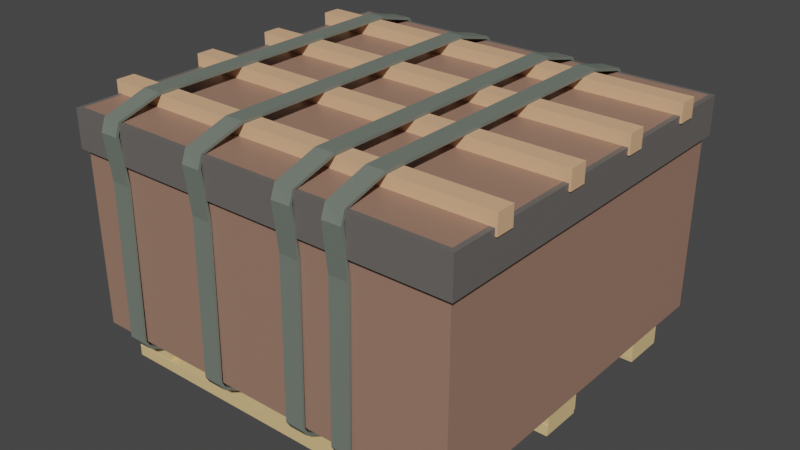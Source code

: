 # Source: box.blend  (saved by Blender 3.4.6; exported with 4.5.12 LTS)
import bpy
from mathutils import Matrix  # noqa: F401  (used for matrix-valued properties, if any)

bpy.ops.wm.read_factory_settings(use_empty=True)
scene = bpy.context.scene
scene.name = 'Scene'

# ---- collections
col_collection = bpy.data.collections.new('Collection'); scene.collection.children.link(col_collection)

# ---- materials (node trees are filled in below, after node groups)
mat_material = bpy.data.materials.new('Material')
mat_material.alpha_threshold = 0.0
mat_material.use_transparent_shadow = False
mat_material.roughness = 0.5
mat_material.line_color = (0.0, 0.0, 0.0, 1.0)
mat_material_002 = bpy.data.materials.new('Material.002')
mat_material_002.use_transparent_shadow = False
mat_material_003 = bpy.data.materials.new('Material.003')
mat_material_003.use_transparent_shadow = False
mat_material_006 = bpy.data.materials.new('Material.006')
mat_material_006.use_transparent_shadow = False
mat_material_005 = bpy.data.materials.new('Material.005')
mat_material_005.use_transparent_shadow = False

# ---- material node trees
mat_material.use_nodes = True; mat_material.node_tree.nodes.clear()
_N = mat_material.node_tree.nodes; _L = mat_material.node_tree.links
n0 = _N.new('ShaderNodeOutputMaterial'); n0.name = 'Material Output'; n0.location = (300, 300)
n1 = _N.new('ShaderNodeBsdfPrincipled'); n1.name = 'Principled BSDF'; n1.location = (10, 300)
n1.distribution = 'GGX'
n1.subsurface_method = 'RANDOM_WALK_SKIN'
n1.inputs[0].default_value = (0.3394, 0.1942, 0.139, 1.0)
n1.inputs[3].default_value = 1.45
n1.inputs[27].default_value = (0.0, 0.0, 0.0, 1.0)
n1.inputs[28].default_value = 1.0
_L.new(n1.outputs[0], n0.inputs[0])
n0.is_active_output = True
mat_material_002.use_nodes = True; mat_material_002.node_tree.nodes.clear()
_N = mat_material_002.node_tree.nodes; _L = mat_material_002.node_tree.links
n0 = _N.new('ShaderNodeBsdfPrincipled'); n0.name = 'Principled BSDF'; n0.location = (10, 300)
n0.distribution = 'GGX'
n0.subsurface_method = 'RANDOM_WALK_SKIN'
n0.inputs[0].default_value = (0.1401, 0.1297, 0.1208, 1.0)
n0.inputs[3].default_value = 1.45
n0.inputs[27].default_value = (0.0, 0.0, 0.0, 1.0)
n0.inputs[28].default_value = 1.0
n1 = _N.new('ShaderNodeOutputMaterial'); n1.name = 'Material Output'; n1.location = (300, 300)
_L.new(n0.outputs[0], n1.inputs[0])
n1.is_active_output = True
mat_material_003.use_nodes = True; mat_material_003.node_tree.nodes.clear()
_N = mat_material_003.node_tree.nodes; _L = mat_material_003.node_tree.links
n0 = _N.new('ShaderNodeBsdfPrincipled'); n0.name = 'Principled BSDF'; n0.location = (10, 300)
n0.distribution = 'GGX'
n0.subsurface_method = 'RANDOM_WALK_SKIN'
n0.inputs[0].default_value = (0.1707, 0.1994, 0.1682, 1.0)
n0.inputs[3].default_value = 1.45
n0.inputs[27].default_value = (0.0, 0.0, 0.0, 1.0)
n0.inputs[28].default_value = 1.0
n1 = _N.new('ShaderNodeOutputMaterial'); n1.name = 'Material Output'; n1.location = (300, 300)
_L.new(n0.outputs[0], n1.inputs[0])
n1.is_active_output = True
mat_material_006.use_nodes = True; mat_material_006.node_tree.nodes.clear()
_N = mat_material_006.node_tree.nodes; _L = mat_material_006.node_tree.links
n0 = _N.new('ShaderNodeBsdfPrincipled'); n0.name = 'Principled BSDF'; n0.location = (10, 300)
n0.distribution = 'GGX'
n0.subsurface_method = 'RANDOM_WALK_SKIN'
n0.inputs[0].default_value = (0.8, 0.5785, 0.2696, 1.0)
n0.inputs[3].default_value = 1.45
n0.inputs[27].default_value = (0.0, 0.0, 0.0, 1.0)
n0.inputs[28].default_value = 1.0
n1 = _N.new('ShaderNodeOutputMaterial'); n1.name = 'Material Output'; n1.location = (300, 300)
_L.new(n0.outputs[0], n1.inputs[0])
n1.is_active_output = True
mat_material_005.use_nodes = True; mat_material_005.node_tree.nodes.clear()
_N = mat_material_005.node_tree.nodes; _L = mat_material_005.node_tree.links
n0 = _N.new('ShaderNodeBsdfPrincipled'); n0.name = 'Principled BSDF'; n0.location = (10, 300)
n0.distribution = 'GGX'
n0.subsurface_method = 'RANDOM_WALK_SKIN'
n0.inputs[0].default_value = (0.7991, 0.4678, 0.2664, 1.0)
n0.inputs[3].default_value = 1.45
n0.inputs[27].default_value = (0.0, 0.0, 0.0, 1.0)
n0.inputs[28].default_value = 1.0
n1 = _N.new('ShaderNodeOutputMaterial'); n1.name = 'Material Output'; n1.location = (300, 300)
_L.new(n0.outputs[0], n1.inputs[0])
n1.is_active_output = True

# ---- world
world_world = bpy.data.worlds.new('World'); scene.world = world_world
world_world.use_nodes = True; world_world.node_tree.nodes.clear()
_N = world_world.node_tree.nodes; _L = world_world.node_tree.links
n0 = _N.new('ShaderNodeOutputWorld'); n0.name = 'World Output'; n0.location = (300, 300)
n1 = _N.new('ShaderNodeBackground'); n1.name = 'Background'; n1.location = (10, 300)
n1.inputs[0].default_value = (0.05088, 0.05088, 0.05088, 1.0)
_L.new(n1.outputs[0], n0.inputs[0])
n0.is_active_output = True
world_world.color = (0.05088, 0.05088, 0.05088)
world_world.use_sun_shadow = False
world_world.sun_shadow_jitter_overblur = 0.0

# ---- meshes
me_cube = bpy.data.meshes.new('Cube')
me_cube.from_pydata([(1.0, 1.0, 1.0), (1.0, 1.0, -1.0), (1.0, -1.0, 1.0), (1.0, -1.0, -1.0), (-1.0, 1.0, 1.0), (-1.0, 1.0, -1.0), (-1.0, -1.0, 1.0), (-1.0, -1.0, -1.0), (1.0, 1.0, 1.0), (1.0, -1.0, 1.0), (-1.0, 1.0, 1.0), (-1.0, -1.0, 1.0), (1.0, 1.0, 1.101), (-1.0, 1.02, 1.0), (1.0, 1.02, 1.0), (-1.0, 1.02, 1.101), (1.0, 1.02, 1.101), (-1.021, -1.0, 1.0), (-1.021, 1.0, 1.0), (-1.021, -1.0, 1.101), (-1.021, 1.0, 1.101), (-1.021, 1.02, 1.0), (-1.021, 1.02, 1.101), (1.0, -1.027, 1.0), (-1.0, -1.027, 1.0), (1.0, -1.027, 1.101), (-1.0, -1.027, 1.101), (-1.021, -1.027, 1.0), (-1.021, -1.027, 1.101), (1.025, 1.0, 1.0), (1.025, -1.0, 1.0), (1.025, 1.0, 1.101), (1.025, -1.0, 1.101), (1.025, -1.027, 1.101), (1.025, -1.027, 1.0), (1.0, 1.019, 1.0), (1.0, 1.019, 1.101), (1.025, 1.019, 1.0), (1.025, 1.019, 1.101), (1.0, -1.0, 1.429), (-1.0, -1.0, 1.429), (1.0, 1.0, 1.429), (-1.0, 1.0, 1.429), (-1.0, 1.02, 1.429), (1.0, 1.02, 1.429), (-1.021, -1.0, 1.429), (-1.021, 1.0, 1.429), (-1.021, 1.02, 1.429), (1.0, -1.027, 1.429), (-1.0, -1.027, 1.429), (-1.021, -1.027, 1.429), (1.025, 1.0, 1.429), (1.025, -1.0, 1.429), (1.025, -1.027, 1.429), (1.0, 1.019, 1.429), (1.025, 1.019, 1.429)], [], [(3, 2, 6, 7), (7, 6, 4, 5), (5, 1, 3, 7), (1, 0, 2, 3), (5, 4, 0, 1), (23, 9, 30, 34), (32, 31, 51, 52), (8, 10, 13, 14), (17, 11, 24, 27), (38, 36, 54, 55), (14, 13, 15, 16), (25, 33, 53, 48), (10, 11, 17, 18), (12, 8, 14, 16), (18, 17, 19, 20), (18, 20, 22, 21), (20, 19, 45, 46), (15, 13, 21, 22), (19, 17, 27, 28), (13, 10, 18, 21), (24, 23, 25, 26), (24, 26, 28, 27), (15, 22, 47, 43), (16, 15, 43, 44), (11, 9, 23, 24), (25, 23, 34, 33), (30, 29, 31, 32), (30, 32, 33, 34), (9, 8, 29, 30), (33, 32, 52, 53), (22, 20, 46, 47), (26, 25, 48, 49), (35, 36, 38, 37), (8, 12, 36, 35), (31, 29, 37, 38), (29, 8, 35, 37), (41, 42, 40, 39), (42, 43, 47, 46), (42, 41, 44, 43), (40, 42, 46, 45), (40, 45, 50, 49), (39, 40, 49, 48), (41, 51, 55, 54), (39, 48, 53, 52), (41, 39, 52, 51), (31, 38, 55, 51), (28, 26, 49, 50), (36, 12, 41, 54), (19, 28, 50, 45), (12, 16, 44, 41)])
me_cube.polygons.foreach_set('material_index', [0, 0, 0, 0, 0, 1, 1, 1, 1, 1, 1, 1, 1, 1, 1, 1, 1, 1, 1, 1, 1, 1, 1, 1, 1, 1, 1, 1, 1, 1, 1, 1, 1, 1, 1, 1, 0, 1, 1, 1, 1, 1, 1, 1, 1, 1, 1, 1, 1, 1])
_uv = me_cube.uv_layers.new(name='UVMap')
_uv.uv.foreach_set('vector', [0.375, 0.75, 0.625, 0.75, 0.625, 1.0, 0.375, 1.0, 0.375, 0.0, 0.625, 0.0, 0.625, 0.25, 0.375, 0.25, 0.125, 0.5, 0.375, 0.5, 0.375, 0.75, 0.125, 0.75, 0.375, 0.5, 0.625, 0.5, 0.625, 0.75, 0.375, 0.75, 0.375, 0.25, 0.625, 0.25, 0.625, 0.5, 0.375, 0.5, 0.625, 0.75, 0.625, 0.75, 0.625, 0.75, 0.625, 0.75, 0.625, 0.75, 0.625, 0.5, 0.625, 0.5, 0.625, 0.75, 0.625, 0.5, 0.625, 0.25, 0.625, 0.25, 0.625, 0.5, 0.625, 0.0, 0.625, 0.0, 0.625, 0.0, 0.625, 0.0, 0.625, 0.5, 0.625, 0.5, 0.625, 0.5, 0.625, 0.5, 0.625, 0.5, 0.625, 0.25, 0.625, 0.25, 0.625, 0.5, 0.625, 0.75, 0.625, 0.75, 0.625, 0.75, 0.625, 0.75, 0.625, 0.25, 0.625, 0.0, 0.625, 0.0, 0.625, 0.25, 0.625, 0.5, 0.625, 0.5, 0.625, 0.5, 0.625, 0.5, 0.625, 0.25, 0.625, 0.0, 0.625, 0.0, 0.625, 0.25, 0.625, 0.25, 0.625, 0.25, 0.625, 0.25, 0.625, 0.25, 0.625, 0.25, 0.625, 0.0, 0.625, 0.0, 0.625, 0.25, 0.625, 0.25, 0.625, 0.25, 0.625, 0.25, 0.625, 0.25, 0.625, 0.0, 0.625, 0.0, 0.625, 0.0, 0.625, 0.0, 0.625, 0.25, 0.625, 0.25, 0.625, 0.25, 0.625, 0.25, 0.625, 1.0, 0.625, 0.75, 0.625, 0.75, 0.625, 1.0, 0.625, 1.0, 0.625, 1.0, 0.625, 1.0, 0.625, 1.0, 0.625, 0.25, 0.625, 0.25, 0.625, 0.25, 0.625, 0.25, 0.625, 0.5, 0.625, 0.25, 0.625, 0.25, 0.625, 0.5, 0.625, 1.0, 0.625, 0.75, 0.625, 0.75, 0.625, 1.0, 0.625, 0.75, 0.625, 0.75, 0.625, 0.75, 0.625, 0.75, 0.625, 0.75, 0.625, 0.5, 0.625, 0.5, 0.625, 0.75, 0.625, 0.75, 0.625, 0.75, 0.625, 0.75, 0.625, 0.75, 0.625, 0.75, 0.625, 0.5, 0.625, 0.5, 0.625, 0.75, 0.625, 0.75, 0.625, 0.75, 0.625, 0.75, 0.625, 0.75, 0.625, 0.25, 0.625, 0.25, 0.625, 0.25, 0.625, 0.25, 0.625, 1.0, 0.625, 0.75, 0.625, 0.75, 0.625, 1.0, 0.625, 0.5, 0.625, 0.5, 0.625, 0.5, 0.625, 0.5, 0.625, 0.5, 0.625, 0.5, 0.625, 0.5, 0.625, 0.5, 0.625, 0.5, 0.625, 0.5, 0.625, 0.5, 0.625, 0.5, 0.625, 0.5, 0.625, 0.5, 0.625, 0.5, 0.625, 0.5, 0.625, 0.5, 0.875, 0.5, 0.875, 0.75, 0.625, 0.75, 0.875, 0.5, 0.875, 0.5, 0.875, 0.5, 0.875, 0.5, 0.875, 0.5, 0.625, 0.5, 0.625, 0.5, 0.875, 0.5, 0.875, 0.75, 0.875, 0.5, 0.875, 0.5, 0.875, 0.75, 0.875, 0.75, 0.875, 0.75, 0.875, 0.75, 0.875, 0.75, 0.625, 0.75, 0.875, 0.75, 0.875, 0.75, 0.625, 0.75, 0.625, 0.5, 0.625, 0.5, 0.625, 0.5, 0.625, 0.5, 0.625, 0.75, 0.625, 0.75, 0.625, 0.75, 0.625, 0.75, 0.625, 0.5, 0.625, 0.75, 0.625, 0.75, 0.625, 0.5, 0.625, 0.5, 0.625, 0.5, 0.625, 0.5, 0.625, 0.5, 0.625, 1.0, 0.625, 1.0, 0.625, 1.0, 0.625, 1.0, 0.625, 0.5, 0.625, 0.5, 0.625, 0.5, 0.625, 0.5, 0.625, 0.0, 0.625, 0.0, 0.625, 0.0, 0.625, 0.0, 0.625, 0.5, 0.625, 0.5, 0.625, 0.5, 0.625, 0.5])
me_cube.materials.append(mat_material)
me_cube.materials.append(mat_material_002)
me_cube.materials.append(mat_material_003)
me_cube.use_mirror_vertex_groups = False
me_cube.update()
me_cube_002 = bpy.data.meshes.new('Cube.002')
me_cube_002.from_pydata([(-1.0, -1.0, -1.0), (-1.0, -1.0, 1.0), (-1.0, 1.0, -1.0), (-1.0, 1.0, 1.0), (1.0, -1.0, -1.0), (1.0, -1.0, 1.0), (1.0, 1.0, -1.0), (1.0, 1.0, 1.0)], [], [(0, 1, 3, 2), (2, 3, 7, 6), (6, 7, 5, 4), (4, 5, 1, 0), (2, 6, 4, 0), (7, 3, 1, 5)])
_uv = me_cube_002.uv_layers.new(name='UVMap')
_uv.uv.foreach_set('vector', [0.375, 0.0, 0.625, 0.0, 0.625, 0.25, 0.375, 0.25, 0.375, 0.25, 0.625, 0.25, 0.625, 0.5, 0.375, 0.5, 0.375, 0.5, 0.625, 0.5, 0.625, 0.75, 0.375, 0.75, 0.375, 0.75, 0.625, 0.75, 0.625, 1.0, 0.375, 1.0, 0.125, 0.5, 0.375, 0.5, 0.375, 0.75, 0.125, 0.75, 0.625, 0.5, 0.875, 0.5, 0.875, 0.75, 0.625, 0.75])
me_cube_002.materials.append(mat_material_006)
me_cube_002.update()
me_cube_003 = bpy.data.meshes.new('Cube.003')
me_cube_003.from_pydata([(-1.0, -1.0, -1.0), (-1.0, -1.0, 1.0), (-1.0, 1.0, -1.0), (-1.0, 1.0, 1.0), (1.0, -1.0, -1.0), (1.0, -1.0, 1.0), (1.0, 1.0, -1.0), (1.0, 1.0, 1.0)], [], [(0, 1, 3, 2), (2, 3, 7, 6), (6, 7, 5, 4), (4, 5, 1, 0), (2, 6, 4, 0), (7, 3, 1, 5)])
_uv = me_cube_003.uv_layers.new(name='UVMap')
_uv.uv.foreach_set('vector', [0.375, 0.0, 0.625, 0.0, 0.625, 0.25, 0.375, 0.25, 0.375, 0.25, 0.625, 0.25, 0.625, 0.5, 0.375, 0.5, 0.375, 0.5, 0.625, 0.5, 0.625, 0.75, 0.375, 0.75, 0.375, 0.75, 0.625, 0.75, 0.625, 1.0, 0.375, 1.0, 0.125, 0.5, 0.375, 0.5, 0.375, 0.75, 0.125, 0.75, 0.625, 0.5, 0.875, 0.5, 0.875, 0.75, 0.625, 0.75])
me_cube_003.materials.append(mat_material_006)
me_cube_003.update()
me_cube_004 = bpy.data.meshes.new('Cube.004')
me_cube_004.from_pydata([(-1.0, -0.9788, -1.0), (-1.0, -0.9788, 1.0), (-1.0, 1.023, -1.0), (-1.0, 1.023, 1.0), (1.0, -0.9788, -1.0), (1.0, -0.9788, 1.0), (1.0, 1.023, -1.0), (1.0, 1.023, 1.0)], [], [(0, 1, 3, 2), (2, 3, 7, 6), (6, 7, 5, 4), (4, 5, 1, 0), (2, 6, 4, 0), (7, 3, 1, 5)])
_uv = me_cube_004.uv_layers.new(name='UVMap')
_uv.uv.foreach_set('vector', [0.375, 0.0, 0.625, 0.0, 0.625, 0.25, 0.375, 0.25, 0.375, 0.25, 0.625, 0.25, 0.625, 0.5, 0.375, 0.5, 0.375, 0.5, 0.625, 0.5, 0.625, 0.75, 0.375, 0.75, 0.375, 0.75, 0.625, 0.75, 0.625, 1.0, 0.375, 1.0, 0.125, 0.5, 0.375, 0.5, 0.375, 0.75, 0.125, 0.75, 0.625, 0.5, 0.875, 0.5, 0.875, 0.75, 0.625, 0.75])
me_cube_004.materials.append(mat_material_006)
me_cube_004.update()
me_cube_005 = bpy.data.meshes.new('Cube.005')
me_cube_005.from_pydata([(-1.0, -1.0, -1.0), (-1.0, -1.0, 1.0), (-1.0, 1.0, -1.0), (-1.0, 1.0, 1.0), (1.0, -1.0, -1.0), (1.0, -1.0, 1.0), (1.0, 1.0, -1.0), (1.0, 1.0, 1.0)], [], [(0, 1, 3, 2), (2, 3, 7, 6), (6, 7, 5, 4), (4, 5, 1, 0), (2, 6, 4, 0), (7, 3, 1, 5)])
_uv = me_cube_005.uv_layers.new(name='UVMap')
_uv.uv.foreach_set('vector', [0.375, 0.0, 0.625, 0.0, 0.625, 0.25, 0.375, 0.25, 0.375, 0.25, 0.625, 0.25, 0.625, 0.5, 0.375, 0.5, 0.375, 0.5, 0.625, 0.5, 0.625, 0.75, 0.375, 0.75, 0.375, 0.75, 0.625, 0.75, 0.625, 1.0, 0.375, 1.0, 0.125, 0.5, 0.375, 0.5, 0.375, 0.75, 0.125, 0.75, 0.625, 0.5, 0.875, 0.5, 0.875, 0.75, 0.625, 0.75])
me_cube_005.materials.append(mat_material_006)
me_cube_005.update()
me_cube_006 = bpy.data.meshes.new('Cube.006')
me_cube_006.from_pydata([(-1.0, -1.0, -1.0), (-1.0, -1.0, 1.0), (-1.0, 1.0, -1.0), (-1.0, 1.0, 1.0), (1.0, -1.0, -1.0), (1.0, -1.0, 1.0), (1.0, 1.0, -1.0), (1.0, 1.0, 1.0)], [], [(0, 1, 3, 2), (2, 3, 7, 6), (6, 7, 5, 4), (4, 5, 1, 0), (2, 6, 4, 0), (7, 3, 1, 5)])
_uv = me_cube_006.uv_layers.new(name='UVMap')
_uv.uv.foreach_set('vector', [0.375, 0.0, 0.625, 0.0, 0.625, 0.25, 0.375, 0.25, 0.375, 0.25, 0.625, 0.25, 0.625, 0.5, 0.375, 0.5, 0.375, 0.5, 0.625, 0.5, 0.625, 0.75, 0.375, 0.75, 0.375, 0.75, 0.625, 0.75, 0.625, 1.0, 0.375, 1.0, 0.125, 0.5, 0.375, 0.5, 0.375, 0.75, 0.125, 0.75, 0.625, 0.5, 0.875, 0.5, 0.875, 0.75, 0.625, 0.75])
me_cube_006.materials.append(mat_material_006)
me_cube_006.update()
me_cube_007 = bpy.data.meshes.new('Cube.007')
me_cube_007.from_pydata([(-0.9988, -1.0, -1.0), (-0.9977, -1.0, 1.0), (-0.9988, 1.0, -1.0), (-0.9977, 1.0, 1.0), (1.0, -1.0, -1.0), (1.0, -1.0, 1.0), (1.0, 1.0, -1.0), (1.0, 1.0, 1.0), (-0.7379, 1.0, -1.0), (-0.7379, 1.0, 1.0), (-0.7379, -1.0, -1.0), (-0.7379, -1.0, 1.0), (0.7386, 1.0, 1.0), (0.7386, -1.0, -1.0), (0.7386, 1.0, -1.0), (0.7386, -1.0, 1.0), (0.1217, 1.0, -1.0), (0.1209, -1.001, 1.007), (0.1214, 0.9992, 0.9921), (0.1217, -1.0, -1.0), (-0.1391, 1.0, -1.0), (-0.1408, -1.003, 1.024), (-0.1397, 0.9974, 0.9736), (-0.1391, -1.0, -1.0), (-0.9989, -1.0, 4.459), (-0.9989, 1.0, 4.459), (0.7386, 1.0, 4.459), (1.0, 1.0, 4.459), (1.0, -1.0, 4.459), (-0.7379, -1.0, 4.459), (-0.7379, 1.0, 4.459), (0.7386, -1.0, 4.459), (-0.1424, 1.003, 4.172), (0.1174, 1.001, 4.189), (0.1169, -0.9992, 4.204), (-0.1435, -0.9974, 4.222), (0.7386, 1.021, 1.0), (1.0, 1.021, 1.0), (1.0, 1.021, -1.0), (0.7386, 1.021, -1.0)], [], [(0, 1, 3, 2), (6, 14, 39, 38), (6, 7, 5, 4), (10, 11, 1, 0), (14, 6, 4, 13), (3, 1, 24, 25), (22, 9, 11, 21), (2, 8, 10, 0), (23, 21, 11, 10), (2, 3, 9, 8), (4, 5, 15, 13), (9, 3, 25, 30), (16, 14, 13, 19), (16, 18, 12, 14), (20, 22, 18, 16), (20, 16, 19, 23), (13, 15, 17, 19), (12, 18, 17, 15), (8, 20, 23, 10), (8, 9, 22, 20), (19, 17, 21, 23), (22, 21, 35, 32), (30, 25, 24, 29), (27, 26, 31, 28), (1, 11, 29, 24), (11, 9, 30, 29), (7, 12, 26, 27), (12, 15, 31, 26), (15, 5, 28, 31), (5, 7, 27, 28), (33, 32, 35, 34), (18, 22, 32, 33), (21, 17, 34, 35), (17, 18, 33, 34), (39, 36, 37, 38), (12, 7, 37, 36), (14, 12, 36, 39), (7, 6, 38, 37)])
_uv = me_cube_007.uv_layers.new(name='UVMap')
_uv.uv.foreach_set('vector', [0.375, 0.0, 0.625, 0.0, 0.625, 0.25, 0.375, 0.25, 0.375, 0.5, 0.3423, 0.5, 0.3423, 0.5, 0.375, 0.5, 0.375, 0.5, 0.625, 0.5, 0.625, 0.75, 0.375, 0.75, 0.375, 0.9684, 0.625, 0.9684, 0.625, 1.0, 0.375, 1.0, 0.3423, 0.5, 0.375, 0.5, 0.375, 0.75, 0.3423, 0.75, 0.625, 0.25, 0.625, 0.0, 0.625, 0.0, 0.625, 0.25, 0.7674, 0.5, 0.8434, 0.5, 0.8434, 0.75, 0.7674, 0.75, 0.125, 0.5, 0.1566, 0.5, 0.1566, 0.75, 0.125, 0.75, 0.375, 0.8924, 0.625, 0.8924, 0.625, 0.9684, 0.375, 0.9684, 0.375, 0.25, 0.625, 0.25, 0.625, 0.2816, 0.375, 0.2816, 0.375, 0.75, 0.625, 0.75, 0.625, 0.7827, 0.375, 0.7827, 0.625, 0.2816, 0.625, 0.25, 0.625, 0.25, 0.625, 0.2816, 0.2652, 0.5, 0.3423, 0.5, 0.3423, 0.75, 0.2652, 0.75, 0.375, 0.3902, 0.625, 0.3902, 0.625, 0.4673, 0.375, 0.4673, 0.375, 0.3576, 0.625, 0.3576, 0.625, 0.3902, 0.375, 0.3902, 0.2326, 0.5, 0.2652, 0.5, 0.2652, 0.75, 0.2326, 0.75, 0.375, 0.7827, 0.625, 0.7827, 0.625, 0.8598, 0.375, 0.8598, 0.6577, 0.5, 0.7348, 0.5, 0.7348, 0.75, 0.6577, 0.75, 0.1566, 0.5, 0.2326, 0.5, 0.2326, 0.75, 0.1566, 0.75, 0.375, 0.2816, 0.625, 0.2816, 0.625, 0.3576, 0.375, 0.3576, 0.375, 0.8598, 0.625, 0.8598, 0.625, 0.8924, 0.375, 0.8924, 0.7674, 0.5, 0.7674, 0.75, 0.7674, 0.75, 0.7674, 0.5, 0.8434, 0.5, 0.875, 0.5, 0.875, 0.75, 0.8434, 0.75, 0.625, 0.5, 0.6577, 0.5, 0.6577, 0.75, 0.625, 0.75, 0.625, 1.0, 0.625, 0.9684, 0.625, 0.9684, 0.625, 1.0, 0.8434, 0.75, 0.8434, 0.5, 0.8434, 0.5, 0.8434, 0.75, 0.625, 0.5, 0.625, 0.4673, 0.625, 0.4673, 0.625, 0.5, 0.6577, 0.5, 0.6577, 0.75, 0.6577, 0.75, 0.6577, 0.5, 0.625, 0.7827, 0.625, 0.75, 0.625, 0.75, 0.625, 0.7827, 0.625, 0.75, 0.625, 0.5, 0.625, 0.5, 0.625, 0.75, 0.7348, 0.5, 0.7674, 0.5, 0.7674, 0.75, 0.7348, 0.75, 0.625, 0.3902, 0.625, 0.3576, 0.625, 0.3576, 0.625, 0.3902, 0.625, 0.8924, 0.625, 0.8598, 0.625, 0.8598, 0.625, 0.8924, 0.7348, 0.75, 0.7348, 0.5, 0.7348, 0.5, 0.7348, 0.75, 0.375, 0.4673, 0.625, 0.4673, 0.625, 0.5, 0.375, 0.5, 0.625, 0.4673, 0.625, 0.5, 0.625, 0.5, 0.625, 0.4673, 0.375, 0.4673, 0.625, 0.4673, 0.625, 0.4673, 0.375, 0.4673, 0.625, 0.5, 0.375, 0.5, 0.375, 0.5, 0.625, 0.5])
me_cube_007.materials.append(mat_material_006)
me_cube_007.update()
me_cube_008 = bpy.data.meshes.new('Cube.008')
me_cube_008.from_pydata([(-1.0, -1.0, -1.0), (-1.0, -1.0, 1.0), (-1.0, 1.0, -1.0), (-1.0, 1.0, 1.0), (1.0, -1.0, -1.0), (1.0, -1.0, 1.0), (1.0, 1.0, -1.0), (1.0, 1.0, 1.0), (-0.7391, 1.0, -1.0), (-0.7391, 1.0, 1.0), (-0.7391, -1.0, -1.0), (-0.7391, -1.0, 1.0), (0.7331, 1.0, 1.0), (0.7331, -1.0, -1.0), (0.7331, 1.0, -1.0), (0.7331, -1.0, 1.0), (0.1254, 1.0, -1.0), (0.1254, -1.0, 1.0), (0.1254, 1.0, 1.0), (0.1254, -1.0, -1.0), (-0.1372, 1.0, -1.0), (-0.1372, -1.0, 1.0), (-0.1372, 1.0, 1.0), (-0.1372, -1.0, -1.0), (-1.0, -1.0, 4.459), (-1.0, 1.0, 4.459), (0.7331, 1.0, 4.459), (1.0, 1.0, 4.459), (1.0, -1.0, 4.459), (-0.7391, -1.0, 4.459), (-0.7391, 1.0, 4.459), (0.7331, -1.0, 4.459), (-0.1372, 1.0, 4.4), (0.1254, 1.0, 4.4), (0.1254, -1.0, 4.4), (-0.1372, -1.0, 4.4)], [], [(0, 1, 3, 2), (14, 12, 7, 6), (6, 7, 5, 4), (10, 11, 1, 0), (14, 6, 4, 13), (3, 1, 24, 25), (22, 9, 11, 21), (2, 8, 10, 0), (23, 21, 11, 10), (2, 3, 9, 8), (4, 5, 15, 13), (9, 3, 25, 30), (16, 14, 13, 19), (16, 18, 12, 14), (20, 22, 18, 16), (20, 16, 19, 23), (13, 15, 17, 19), (12, 18, 17, 15), (8, 20, 23, 10), (8, 9, 22, 20), (19, 17, 21, 23), (22, 21, 35, 32), (30, 25, 24, 29), (27, 26, 31, 28), (1, 11, 29, 24), (11, 9, 30, 29), (7, 12, 26, 27), (12, 15, 31, 26), (15, 5, 28, 31), (5, 7, 27, 28), (33, 32, 35, 34), (18, 22, 32, 33), (21, 17, 34, 35), (17, 18, 33, 34)])
_uv = me_cube_008.uv_layers.new(name='UVMap')
_uv.uv.foreach_set('vector', [0.375, 0.0, 0.625, 0.0, 0.625, 0.25, 0.375, 0.25, 0.375, 0.4666, 0.625, 0.4666, 0.625, 0.5, 0.375, 0.5, 0.375, 0.5, 0.625, 0.5, 0.625, 0.75, 0.375, 0.75, 0.375, 0.9685, 0.625, 0.9685, 0.625, 1.0, 0.375, 1.0, 0.3416, 0.5, 0.375, 0.5, 0.375, 0.75, 0.3416, 0.75, 0.625, 0.25, 0.625, 0.0, 0.625, 0.0, 0.625, 0.25, 0.7671, 0.5, 0.8435, 0.5, 0.8435, 0.75, 0.7671, 0.75, 0.125, 0.5, 0.1565, 0.5, 0.1565, 0.75, 0.125, 0.75, 0.375, 0.8921, 0.625, 0.8921, 0.625, 0.9685, 0.375, 0.9685, 0.375, 0.25, 0.625, 0.25, 0.625, 0.2815, 0.375, 0.2815, 0.375, 0.75, 0.625, 0.75, 0.625, 0.7834, 0.375, 0.7834, 0.625, 0.2815, 0.625, 0.25, 0.625, 0.25, 0.625, 0.2815, 0.2657, 0.5, 0.3416, 0.5, 0.3416, 0.75, 0.2657, 0.75, 0.375, 0.3907, 0.625, 0.3907, 0.625, 0.4666, 0.375, 0.4666, 0.375, 0.3579, 0.625, 0.3579, 0.625, 0.3907, 0.375, 0.3907, 0.2329, 0.5, 0.2657, 0.5, 0.2657, 0.75, 0.2329, 0.75, 0.375, 0.7834, 0.625, 0.7834, 0.625, 0.8593, 0.375, 0.8593, 0.6584, 0.5, 0.7343, 0.5, 0.7343, 0.75, 0.6584, 0.75, 0.1565, 0.5, 0.2329, 0.5, 0.2329, 0.75, 0.1565, 0.75, 0.375, 0.2815, 0.625, 0.2815, 0.625, 0.3579, 0.375, 0.3579, 0.375, 0.8593, 0.625, 0.8593, 0.625, 0.8921, 0.375, 0.8921, 0.7671, 0.5, 0.7671, 0.75, 0.7671, 0.75, 0.7671, 0.5, 0.8435, 0.5, 0.875, 0.5, 0.875, 0.75, 0.8435, 0.75, 0.625, 0.5, 0.6584, 0.5, 0.6584, 0.75, 0.625, 0.75, 0.625, 1.0, 0.625, 0.9685, 0.625, 0.9685, 0.625, 1.0, 0.8435, 0.75, 0.8435, 0.5, 0.8435, 0.5, 0.8435, 0.75, 0.625, 0.5, 0.625, 0.4666, 0.625, 0.4666, 0.625, 0.5, 0.6584, 0.5, 0.6584, 0.75, 0.6584, 0.75, 0.6584, 0.5, 0.625, 0.7834, 0.625, 0.75, 0.625, 0.75, 0.625, 0.7834, 0.625, 0.75, 0.625, 0.5, 0.625, 0.5, 0.625, 0.75, 0.7343, 0.5, 0.7671, 0.5, 0.7671, 0.75, 0.7343, 0.75, 0.625, 0.3907, 0.625, 0.3579, 0.625, 0.3579, 0.625, 0.3907, 0.625, 0.8921, 0.625, 0.8593, 0.625, 0.8593, 0.625, 0.8921, 0.7343, 0.75, 0.7343, 0.5, 0.7343, 0.5, 0.7343, 0.75])
me_cube_008.materials.append(mat_material_006)
me_cube_008.update()
me_cube_009 = bpy.data.meshes.new('Cube.009')
me_cube_009.from_pydata([(-1.0, -1.0, -1.0), (-1.0, -1.0, 1.0), (-1.0, 1.0, -1.0), (-1.0, 1.0, 1.0), (1.0, -1.0, -1.0), (1.0, -1.0, 1.0), (1.0, 1.0, -1.0), (1.0, 1.0, 1.0), (-0.7418, 1.0, -1.0), (-0.7418, 1.0, 1.0), (-0.7418, -1.0, -1.0), (-0.7418, -1.0, 1.0), (0.7318, 1.0, 1.0), (0.7318, -1.0, -1.0), (0.7318, 1.0, -1.0), (0.7318, -1.0, 1.0), (0.1174, 1.0, -1.0), (0.1174, -1.0, 1.0), (0.1174, 1.0, 1.0), (0.1174, -1.0, -1.0), (-0.1339, 1.0, -1.0), (-0.1339, -1.0, 1.0), (-0.1339, 1.0, 1.0), (-0.1339, -1.0, -1.0), (-1.0, -1.0, 4.459), (-1.0, 1.0, 4.459), (0.7318, 1.0, 4.459), (1.0, 1.0, 4.459), (1.0, -1.0, 4.459), (-0.7418, -1.0, 4.459), (-0.7418, 1.0, 4.459), (0.7318, -1.0, 4.459), (-0.1339, 1.0, 4.459), (0.1174, 1.0, 4.459), (0.1174, -1.0, 4.459), (-0.1339, -1.0, 4.459)], [], [(0, 1, 3, 2), (14, 12, 7, 6), (6, 7, 5, 4), (10, 11, 1, 0), (14, 6, 4, 13), (5, 7, 27, 28), (22, 9, 11, 21), (2, 8, 10, 0), (23, 21, 11, 10), (2, 3, 9, 8), (4, 5, 15, 13), (17, 18, 33, 34), (16, 14, 13, 19), (16, 18, 12, 14), (20, 22, 18, 16), (20, 16, 19, 23), (13, 15, 17, 19), (12, 18, 17, 15), (8, 20, 23, 10), (8, 9, 22, 20), (19, 17, 21, 23), (1, 11, 29, 24), (30, 25, 24, 29), (27, 26, 31, 28), (33, 32, 35, 34), (12, 15, 31, 26), (7, 12, 26, 27), (3, 1, 24, 25), (22, 21, 35, 32), (11, 9, 30, 29), (15, 5, 28, 31), (9, 3, 25, 30), (18, 22, 32, 33), (21, 17, 34, 35)])
_uv = me_cube_009.uv_layers.new(name='UVMap')
_uv.uv.foreach_set('vector', [0.375, 0.0, 0.625, 0.0, 0.625, 0.25, 0.375, 0.25, 0.375, 0.4665, 0.625, 0.4665, 0.625, 0.5, 0.375, 0.5, 0.375, 0.5, 0.625, 0.5, 0.625, 0.75, 0.375, 0.75, 0.375, 0.9677, 0.625, 0.9677, 0.625, 1.0, 0.375, 1.0, 0.3415, 0.5, 0.375, 0.5, 0.375, 0.75, 0.3415, 0.75, 0.625, 0.75, 0.625, 0.5, 0.625, 0.5, 0.625, 0.75, 0.7667, 0.5, 0.8427, 0.5, 0.8427, 0.75, 0.7667, 0.75, 0.125, 0.5, 0.1573, 0.5, 0.1573, 0.75, 0.125, 0.75, 0.375, 0.8917, 0.625, 0.8917, 0.625, 0.9677, 0.375, 0.9677, 0.375, 0.25, 0.625, 0.25, 0.625, 0.2823, 0.375, 0.2823, 0.375, 0.75, 0.625, 0.75, 0.625, 0.7835, 0.375, 0.7835, 0.7353, 0.75, 0.7353, 0.5, 0.7353, 0.5, 0.7353, 0.75, 0.2647, 0.5, 0.3415, 0.5, 0.3415, 0.75, 0.2647, 0.75, 0.375, 0.3897, 0.625, 0.3897, 0.625, 0.4665, 0.375, 0.4665, 0.375, 0.3583, 0.625, 0.3583, 0.625, 0.3897, 0.375, 0.3897, 0.2333, 0.5, 0.2647, 0.5, 0.2647, 0.75, 0.2333, 0.75, 0.375, 0.7835, 0.625, 0.7835, 0.625, 0.8603, 0.375, 0.8603, 0.6585, 0.5, 0.7353, 0.5, 0.7353, 0.75, 0.6585, 0.75, 0.1573, 0.5, 0.2333, 0.5, 0.2333, 0.75, 0.1573, 0.75, 0.375, 0.2823, 0.625, 0.2823, 0.625, 0.3583, 0.375, 0.3583, 0.375, 0.8603, 0.625, 0.8603, 0.625, 0.8917, 0.375, 0.8917, 0.625, 1.0, 0.625, 0.9677, 0.625, 0.9677, 0.625, 1.0, 0.8427, 0.5, 0.875, 0.5, 0.875, 0.75, 0.8427, 0.75, 0.625, 0.5, 0.6585, 0.5, 0.6585, 0.75, 0.625, 0.75, 0.7353, 0.5, 0.7667, 0.5, 0.7667, 0.75, 0.7353, 0.75, 0.6585, 0.5, 0.6585, 0.75, 0.6585, 0.75, 0.6585, 0.5, 0.625, 0.5, 0.625, 0.4665, 0.625, 0.4665, 0.625, 0.5, 0.625, 0.25, 0.625, 0.0, 0.625, 0.0, 0.625, 0.25, 0.7667, 0.5, 0.7667, 0.75, 0.7667, 0.75, 0.7667, 0.5, 0.8427, 0.75, 0.8427, 0.5, 0.8427, 0.5, 0.8427, 0.75, 0.625, 0.7835, 0.625, 0.75, 0.625, 0.75, 0.625, 0.7835, 0.625, 0.2823, 0.625, 0.25, 0.625, 0.25, 0.625, 0.2823, 0.625, 0.3897, 0.625, 0.3583, 0.625, 0.3583, 0.625, 0.3897, 0.625, 0.8917, 0.625, 0.8603, 0.625, 0.8603, 0.625, 0.8917])
me_cube_009.materials.append(mat_material_006)
me_cube_009.update()
me_cube_010 = bpy.data.meshes.new('Cube.010')
me_cube_010.from_pydata([(-1.003, -0.9873, -1.0), (-1.003, -0.9873, 1.0), (-1.003, 1.022, -1.0), (-1.003, 1.022, 1.0), (1.0, -0.9873, -1.0), (1.0, -0.9873, 1.0), (1.0, 1.022, -1.0), (1.0, 1.022, 1.0)], [], [(0, 1, 3, 2), (2, 3, 7, 6), (6, 7, 5, 4), (4, 5, 1, 0), (2, 6, 4, 0), (7, 3, 1, 5)])
_uv = me_cube_010.uv_layers.new(name='UVMap')
_uv.uv.foreach_set('vector', [0.375, 0.0, 0.625, 0.0, 0.625, 0.25, 0.375, 0.25, 0.375, 0.25, 0.625, 0.25, 0.625, 0.5, 0.375, 0.5, 0.375, 0.5, 0.625, 0.5, 0.625, 0.75, 0.375, 0.75, 0.375, 0.75, 0.625, 0.75, 0.625, 1.0, 0.375, 1.0, 0.125, 0.5, 0.375, 0.5, 0.375, 0.75, 0.125, 0.75, 0.625, 0.5, 0.875, 0.5, 0.875, 0.75, 0.625, 0.75])
me_cube_010.materials.append(mat_material_006)
me_cube_010.update()
me_cube_011 = bpy.data.meshes.new('Cube.011')
me_cube_011.from_pydata([(-1.0, -1.017, -1.0), (-1.0, -1.017, 1.0), (-1.0, 1.0, -1.0), (-1.0, 1.0, 1.0), (1.0, -1.017, -1.0), (1.0, -1.017, 1.0), (1.0, 1.0, -1.0), (1.0, 1.0, 1.0)], [], [(0, 1, 3, 2), (2, 3, 7, 6), (6, 7, 5, 4), (4, 5, 1, 0), (2, 6, 4, 0), (7, 3, 1, 5)])
_uv = me_cube_011.uv_layers.new(name='UVMap')
_uv.uv.foreach_set('vector', [0.375, 0.0, 0.625, 0.0, 0.625, 0.25, 0.375, 0.25, 0.375, 0.25, 0.625, 0.25, 0.625, 0.5, 0.375, 0.5, 0.375, 0.5, 0.625, 0.5, 0.625, 0.75, 0.375, 0.75, 0.375, 0.75, 0.625, 0.75, 0.625, 1.0, 0.375, 1.0, 0.125, 0.5, 0.375, 0.5, 0.375, 0.75, 0.125, 0.75, 0.625, 0.5, 0.875, 0.5, 0.875, 0.75, 0.625, 0.75])
me_cube_011.materials.append(mat_material_006)
me_cube_011.update()
me_cube_012 = bpy.data.meshes.new('Cube.012')
me_cube_012.from_pydata([(-1.0, -0.9851, -0.9998), (-1.0, -0.9962, 0.9998), (-1.0, 1.0, -1.0), (-1.0, 1.0, 1.0), (1.0, -0.9851, -0.9998), (1.0, -0.9962, 0.9998), (1.0, 1.0, -1.0), (1.0, 1.0, 1.0)], [], [(0, 1, 3, 2), (2, 3, 7, 6), (6, 7, 5, 4), (4, 5, 1, 0), (2, 6, 4, 0), (7, 3, 1, 5)])
_uv = me_cube_012.uv_layers.new(name='UVMap')
_uv.uv.foreach_set('vector', [0.375, 0.0, 0.625, 0.0, 0.625, 0.25, 0.375, 0.25, 0.375, 0.25, 0.625, 0.25, 0.625, 0.5, 0.375, 0.5, 0.375, 0.5, 0.625, 0.5, 0.625, 0.75, 0.375, 0.75, 0.375, 0.75, 0.625, 0.75, 0.625, 1.0, 0.375, 1.0, 0.125, 0.5, 0.375, 0.5, 0.375, 0.75, 0.125, 0.75, 0.625, 0.5, 0.875, 0.5, 0.875, 0.75, 0.625, 0.75])
me_cube_012.materials.append(mat_material_006)
me_cube_012.update()
me_cube_001 = bpy.data.meshes.new('Cube.001')
me_cube_001.from_pydata([(-1.0, -1.0, -1.0), (-1.0, -1.0, 1.0), (-1.0, 1.0, -1.0), (-1.0, 1.0, 1.0), (1.0, -1.0, -1.0), (1.0, -1.0, 1.0), (1.0, 1.0, -1.0), (1.0, 1.0, 1.0)], [], [(0, 1, 3, 2), (2, 3, 7, 6), (6, 7, 5, 4), (4, 5, 1, 0), (2, 6, 4, 0), (7, 3, 1, 5)])
_uv = me_cube_001.uv_layers.new(name='UVMap')
_uv.uv.foreach_set('vector', [0.375, 0.0, 0.625, 0.0, 0.625, 0.25, 0.375, 0.25, 0.375, 0.25, 0.625, 0.25, 0.625, 0.5, 0.375, 0.5, 0.375, 0.5, 0.625, 0.5, 0.625, 0.75, 0.375, 0.75, 0.375, 0.75, 0.625, 0.75, 0.625, 1.0, 0.375, 1.0, 0.125, 0.5, 0.375, 0.5, 0.375, 0.75, 0.125, 0.75, 0.625, 0.5, 0.875, 0.5, 0.875, 0.75, 0.625, 0.75])
me_cube_001.materials.append(mat_material_005)
me_cube_001.update()
me_cube_013 = bpy.data.meshes.new('Cube.013')
me_cube_013.from_pydata([(-1.0, -1.0, -1.0), (-1.0, -1.0, 1.0), (-1.0, 1.0, -1.0), (-1.0, 1.0, 1.0), (1.0, -1.0, -1.0), (1.0, -1.0, 1.0), (1.0, 1.0, -1.0), (1.0, 1.0, 1.0)], [], [(0, 1, 3, 2), (2, 3, 7, 6), (6, 7, 5, 4), (4, 5, 1, 0), (2, 6, 4, 0), (7, 3, 1, 5)])
_uv = me_cube_013.uv_layers.new(name='UVMap')
_uv.uv.foreach_set('vector', [0.375, 0.0, 0.625, 0.0, 0.625, 0.25, 0.375, 0.25, 0.375, 0.25, 0.625, 0.25, 0.625, 0.5, 0.375, 0.5, 0.375, 0.5, 0.625, 0.5, 0.625, 0.75, 0.375, 0.75, 0.375, 0.75, 0.625, 0.75, 0.625, 1.0, 0.375, 1.0, 0.125, 0.5, 0.375, 0.5, 0.375, 0.75, 0.125, 0.75, 0.625, 0.5, 0.875, 0.5, 0.875, 0.75, 0.625, 0.75])
me_cube_013.materials.append(mat_material_005)
me_cube_013.update()
me_cube_014 = bpy.data.meshes.new('Cube.014')
me_cube_014.from_pydata([(-1.0, -1.0, -1.0), (-1.0, -1.0, 1.0), (-1.0, 1.0, -1.0), (-1.0, 1.0, 1.0), (1.0, -1.0, -1.0), (1.0, -1.0, 1.0), (1.0, 1.0, -1.0), (1.0, 1.0, 1.0)], [], [(0, 1, 3, 2), (2, 3, 7, 6), (6, 7, 5, 4), (4, 5, 1, 0), (2, 6, 4, 0), (7, 3, 1, 5)])
_uv = me_cube_014.uv_layers.new(name='UVMap')
_uv.uv.foreach_set('vector', [0.375, 0.0, 0.625, 0.0, 0.625, 0.25, 0.375, 0.25, 0.375, 0.25, 0.625, 0.25, 0.625, 0.5, 0.375, 0.5, 0.375, 0.5, 0.625, 0.5, 0.625, 0.75, 0.375, 0.75, 0.375, 0.75, 0.625, 0.75, 0.625, 1.0, 0.375, 1.0, 0.125, 0.5, 0.375, 0.5, 0.375, 0.75, 0.125, 0.75, 0.625, 0.5, 0.875, 0.5, 0.875, 0.75, 0.625, 0.75])
me_cube_014.materials.append(mat_material_005)
me_cube_014.update()
me_cube_015 = bpy.data.meshes.new('Cube.015')
me_cube_015.from_pydata([(-1.0, -1.0, -1.0), (-1.0, -1.0, 1.0), (-1.0, 1.0, -1.0), (-1.0, 1.0, 1.0), (1.0, -1.0, -1.0), (1.0, -1.0, 1.0), (1.0, 1.0, -1.0), (1.0, 1.0, 1.0)], [], [(0, 1, 3, 2), (2, 3, 7, 6), (6, 7, 5, 4), (4, 5, 1, 0), (2, 6, 4, 0), (7, 3, 1, 5)])
_uv = me_cube_015.uv_layers.new(name='UVMap')
_uv.uv.foreach_set('vector', [0.375, 0.0, 0.625, 0.0, 0.625, 0.25, 0.375, 0.25, 0.375, 0.25, 0.625, 0.25, 0.625, 0.5, 0.375, 0.5, 0.375, 0.5, 0.625, 0.5, 0.625, 0.75, 0.375, 0.75, 0.375, 0.75, 0.625, 0.75, 0.625, 1.0, 0.375, 1.0, 0.125, 0.5, 0.375, 0.5, 0.375, 0.75, 0.125, 0.75, 0.625, 0.5, 0.875, 0.5, 0.875, 0.75, 0.625, 0.75])
me_cube_015.materials.append(mat_material_005)
me_cube_015.update()
me_cube_016 = bpy.data.meshes.new('Cube.016')
me_cube_016.from_pydata([(-0.9493, -1.033, -14.44), (-0.9644, -1.045, -14.8), (-0.9508, 0.9594, -14.54), (-0.9658, 0.9543, -14.84), (0.9091, -1.0, -29.8), (0.9242, -1.0, -29.92), (0.9091, 1.0, -29.8), (0.9242, 1.0, -29.92), (-0.7233, 1.0, -0.03192), (-0.7275, 1.0, 1.891), (-0.7233, -1.0, -0.03192), (-0.7275, -1.0, 1.891), (0.6959, 1.0, 1.432), (0.6875, -1.0, -0.2357), (0.6875, 1.0, -0.2357), (0.6959, -1.0, 1.432), (0.9328, 1.0, -10.6), (0.9177, -1.0, -10.86), (0.9177, 1.0, -10.86), (0.9328, -1.0, -10.6), (0.8929, 1.0, -7.066), (0.9012, -1.0, -5.432), (0.9012, 1.0, -5.432), (0.8929, -1.0, -7.066), (0.9135, 1.0, -52.51), (0.8984, 1.0, -52.39), (0.8984, -1.0, -52.39), (0.9135, -1.0, -52.51), (0.9136, 1.0, -52.44), (0.8984, 1.0, -52.46), (0.8984, -1.0, -52.46), (0.9136, -1.0, -52.44), (0.8756, 1.0, -149.7), (0.8665, 1.0, -148.1), (0.8665, -1.0, -148.1), (0.8756, -1.0, -149.7), (-0.9286, 0.967, -7.688), (-0.9431, -1.03, -6.75), (-0.9418, 0.9699, -6.746), (-0.9307, -1.018, -7.908), (-0.9195, 1.052, -45.43), (-0.919, -0.968, -45.57), (-0.9344, -0.9483, -45.6), (-0.9347, 1.051, -45.42), (-0.9286, 1.202, -146.0), (-0.9287, -0.798, -146.2), (-0.9418, -0.7954, -147.2), (-0.9417, 1.204, -147.0), (0.9138, 1.0, -145.9), (0.9048, 1.0, -144.3), (0.9048, -1.0, -144.3), (0.9138, -1.0, -145.9), (0.7872, 1.0, -157.7), (0.7933, 1.0, -155.9), (0.7933, -1.0, -155.9), (0.7872, -1.0, -157.7), (0.6692, 1.0, -150.9), (0.6753, 1.0, -149.1), (0.6753, -1.0, -149.1), (0.6692, -1.0, -150.9), (-0.9132, 1.211, -149.8), (-0.9127, -0.7888, -150.0), (-0.921, -0.7862, -151.6), (-0.9215, 1.214, -151.5), (-0.8291, 1.239, -157.6), (-0.8279, -0.7612, -157.6), (-0.823, -0.7586, -159.5), (-0.8243, 1.241, -159.5), (-0.4472, 1.341, -140.4), (-0.4459, -0.6588, -140.5), (-0.441, -0.6562, -142.4), (-0.4423, 1.344, -142.3)], [], [(0, 1, 42, 41), (18, 16, 7, 6), (7, 5, 27, 24), (39, 37, 1, 0), (18, 6, 4, 17), (38, 3, 1, 37), (12, 9, 11, 15), (36, 8, 10, 39), (13, 15, 11, 10), (36, 38, 9, 8), (23, 21, 15, 13), (22, 12, 15, 21), (8, 14, 13, 10), (8, 9, 12, 14), (7, 16, 19, 5), (4, 5, 19, 17), (20, 18, 17, 23), (20, 22, 16, 18), (14, 12, 22, 20), (14, 20, 23, 13), (16, 22, 21, 19), (17, 19, 21, 23), (25, 24, 28, 29), (6, 7, 24, 25), (5, 4, 26, 27), (4, 6, 25, 26), (49, 48, 32, 33), (27, 26, 30, 31), (26, 25, 29, 30), (24, 27, 31, 28), (35, 34, 54, 55), (51, 50, 34, 35), (50, 49, 33, 34), (48, 51, 35, 32), (2, 3, 38, 36), (2, 36, 39, 0), (9, 38, 37, 11), (10, 11, 37, 39), (42, 43, 47, 46), (1, 3, 43, 42), (2, 0, 41, 40), (3, 2, 40, 43), (47, 44, 60, 63), (40, 41, 45, 44), (43, 40, 44, 47), (41, 42, 46, 45), (28, 31, 51, 48), (30, 29, 49, 50), (31, 30, 50, 51), (29, 28, 48, 49), (52, 55, 59, 56), (34, 33, 53, 54), (32, 35, 55, 52), (33, 32, 52, 53), (57, 56, 59, 58), (53, 52, 56, 57), (55, 54, 58, 59), (54, 53, 57, 58), (62, 63, 67, 66), (45, 46, 62, 61), (46, 47, 63, 62), (44, 45, 61, 60), (64, 65, 69, 68), (60, 61, 65, 64), (63, 60, 64, 67), (61, 62, 66, 65), (69, 70, 71, 68), (67, 64, 68, 71), (65, 66, 70, 69), (66, 67, 71, 70)])
_uv = me_cube_016.uv_layers.new(name='UVMap')
_uv.uv.foreach_set('vector', [0.375, 1.0, 0.625, 1.0, 0.625, 1.0, 0.375, 1.0, 0.375, 0.4805, 0.625, 0.4805, 0.625, 0.5, 0.375, 0.5, 0.625, 0.5, 0.625, 0.75, 0.625, 0.75, 0.625, 0.5, 0.375, 0.9901, 0.625, 0.9901, 0.625, 1.0, 0.375, 1.0, 0.3555, 0.5, 0.375, 0.5, 0.375, 0.75, 0.3555, 0.75, 0.8651, 0.5, 0.875, 0.5, 0.875, 0.75, 0.8651, 0.75, 0.664, 0.5, 0.8399, 0.5, 0.8399, 0.75, 0.664, 0.75, 0.1349, 0.5, 0.1601, 0.5, 0.1601, 0.75, 0.1349, 0.75, 0.375, 0.789, 0.625, 0.789, 0.625, 0.9649, 0.375, 0.9649, 0.375, 0.2599, 0.625, 0.2599, 0.625, 0.2851, 0.375, 0.2851, 0.375, 0.7735, 0.625, 0.7735, 0.625, 0.789, 0.375, 0.789, 0.6485, 0.5, 0.664, 0.5, 0.664, 0.75, 0.6485, 0.75, 0.1601, 0.5, 0.336, 0.5, 0.336, 0.75, 0.1601, 0.75, 0.375, 0.2851, 0.625, 0.2851, 0.625, 0.461, 0.375, 0.461, 0.625, 0.5, 0.6445, 0.5, 0.6445, 0.75, 0.625, 0.75, 0.375, 0.75, 0.625, 0.75, 0.625, 0.7695, 0.375, 0.7695, 0.3515, 0.5, 0.3555, 0.5, 0.3555, 0.75, 0.3515, 0.75, 0.375, 0.4765, 0.625, 0.4765, 0.625, 0.4805, 0.375, 0.4805, 0.375, 0.461, 0.625, 0.461, 0.625, 0.4765, 0.375, 0.4765, 0.336, 0.5, 0.3515, 0.5, 0.3515, 0.75, 0.336, 0.75, 0.6445, 0.5, 0.6485, 0.5, 0.6485, 0.75, 0.6445, 0.75, 0.375, 0.7695, 0.625, 0.7695, 0.625, 0.7735, 0.375, 0.7735, 0.375, 0.5, 0.625, 0.5, 0.625, 0.5, 0.375, 0.5, 0.375, 0.5, 0.625, 0.5, 0.625, 0.5, 0.375, 0.5, 0.625, 0.75, 0.375, 0.75, 0.375, 0.75, 0.625, 0.75, 0.375, 0.75, 0.375, 0.5, 0.375, 0.5, 0.375, 0.75, 0.375, 0.5, 0.625, 0.5, 0.625, 0.5, 0.375, 0.5, 0.625, 0.75, 0.375, 0.75, 0.375, 0.75, 0.625, 0.75, 0.375, 0.75, 0.375, 0.5, 0.375, 0.5, 0.375, 0.75, 0.625, 0.5, 0.625, 0.75, 0.625, 0.75, 0.625, 0.5, 0.625, 0.75, 0.375, 0.75, 0.375, 0.75, 0.625, 0.75, 0.625, 0.75, 0.375, 0.75, 0.375, 0.75, 0.625, 0.75, 0.375, 0.75, 0.375, 0.5, 0.375, 0.5, 0.375, 0.75, 0.625, 0.5, 0.625, 0.75, 0.625, 0.75, 0.625, 0.5, 0.375, 0.25, 0.625, 0.25, 0.625, 0.2599, 0.375, 0.2599, 0.125, 0.5, 0.1349, 0.5, 0.1349, 0.75, 0.125, 0.75, 0.8399, 0.5, 0.8651, 0.5, 0.8651, 0.75, 0.8399, 0.75, 0.375, 0.9649, 0.625, 0.9649, 0.625, 0.9901, 0.375, 0.9901, 0.875, 0.75, 0.875, 0.5, 0.875, 0.5, 0.875, 0.75, 0.875, 0.75, 0.875, 0.5, 0.875, 0.5, 0.875, 0.75, 0.125, 0.5, 0.125, 0.75, 0.125, 0.75, 0.125, 0.5, 0.625, 0.25, 0.375, 0.25, 0.375, 0.25, 0.625, 0.25, 0.625, 0.25, 0.375, 0.25, 0.375, 0.25, 0.625, 0.25, 0.125, 0.5, 0.125, 0.75, 0.125, 0.75, 0.125, 0.5, 0.625, 0.25, 0.375, 0.25, 0.375, 0.25, 0.625, 0.25, 0.375, 1.0, 0.625, 1.0, 0.625, 1.0, 0.375, 1.0, 0.625, 0.5, 0.625, 0.75, 0.625, 0.75, 0.625, 0.5, 0.375, 0.75, 0.375, 0.5, 0.375, 0.5, 0.375, 0.75, 0.625, 0.75, 0.375, 0.75, 0.375, 0.75, 0.625, 0.75, 0.375, 0.5, 0.625, 0.5, 0.625, 0.5, 0.375, 0.5, 0.625, 0.5, 0.625, 0.75, 0.625, 0.75, 0.625, 0.5, 0.375, 0.75, 0.375, 0.5, 0.375, 0.5, 0.375, 0.75, 0.625, 0.5, 0.625, 0.75, 0.625, 0.75, 0.625, 0.5, 0.375, 0.5, 0.625, 0.5, 0.625, 0.5, 0.375, 0.5, 0.375, 0.5, 0.625, 0.5, 0.625, 0.75, 0.375, 0.75, 0.375, 0.5, 0.625, 0.5, 0.625, 0.5, 0.375, 0.5, 0.625, 0.75, 0.375, 0.75, 0.375, 0.75, 0.625, 0.75, 0.375, 0.75, 0.375, 0.5, 0.375, 0.5, 0.375, 0.75, 0.875, 0.75, 0.875, 0.5, 0.875, 0.5, 0.875, 0.75, 0.375, 1.0, 0.625, 1.0, 0.625, 1.0, 0.375, 1.0, 0.875, 0.75, 0.875, 0.5, 0.875, 0.5, 0.875, 0.75, 0.125, 0.5, 0.125, 0.75, 0.125, 0.75, 0.125, 0.5, 0.125, 0.5, 0.125, 0.75, 0.125, 0.75, 0.125, 0.5, 0.125, 0.5, 0.125, 0.75, 0.125, 0.75, 0.125, 0.5, 0.625, 0.25, 0.375, 0.25, 0.375, 0.25, 0.625, 0.25, 0.375, 1.0, 0.625, 1.0, 0.625, 1.0, 0.375, 1.0, 0.375, 0.0, 0.625, 0.0, 0.625, 0.25, 0.375, 0.25, 0.625, 0.25, 0.375, 0.25, 0.375, 0.25, 0.625, 0.25, 0.375, 1.0, 0.625, 1.0, 0.625, 1.0, 0.375, 1.0, 0.875, 0.75, 0.875, 0.5, 0.875, 0.5, 0.875, 0.75])
me_cube_016.materials.append(mat_material_003)
me_cube_016.update()
me_cube_017 = bpy.data.meshes.new('Cube.017')
me_cube_017.from_pydata([(-0.9493, -1.033, -14.44), (-0.9644, -1.045, -14.8), (-0.9508, 0.9594, -14.54), (-0.9658, 0.9543, -14.84), (0.9091, -1.0, -29.8), (0.9242, -1.0, -29.92), (0.9091, 1.0, -29.8), (0.9242, 1.0, -29.92), (-0.7233, 1.0, -0.03192), (-0.7275, 1.0, 1.891), (-0.7233, -1.0, -0.03192), (-0.7275, -1.0, 1.891), (0.6959, 1.0, 1.432), (0.6875, -1.0, -0.2357), (0.6875, 1.0, -0.2357), (0.6959, -1.0, 1.432), (0.9328, 1.0, -10.6), (0.9177, -1.0, -10.86), (0.9177, 1.0, -10.86), (0.9328, -1.0, -10.6), (0.8929, 1.0, -7.066), (0.9012, -1.0, -5.432), (0.9012, 1.0, -5.432), (0.8929, -1.0, -7.066), (0.9135, 1.0, -52.51), (0.8984, 1.0, -52.39), (0.8984, -1.0, -52.39), (0.9135, -1.0, -52.51), (0.9136, 1.0, -52.44), (0.8984, 1.0, -52.46), (0.8984, -1.0, -52.46), (0.9136, -1.0, -52.44), (0.8756, 1.0, -149.7), (0.8665, 1.0, -148.1), (0.8665, -1.0, -148.1), (0.8756, -1.0, -149.7), (-0.9286, 0.967, -7.688), (-0.9431, -1.03, -6.75), (-0.9418, 0.9699, -6.746), (-0.9307, -1.018, -7.908), (-0.9195, 1.052, -45.43), (-0.919, -0.968, -45.57), (-0.9344, -0.9483, -45.6), (-0.9347, 1.051, -45.42), (-0.9286, 1.202, -146.0), (-0.9287, -0.798, -146.2), (-0.9418, -0.7954, -147.2), (-0.9417, 1.204, -147.0), (0.9138, 1.0, -145.9), (0.9048, 1.0, -144.3), (0.9048, -1.0, -144.3), (0.9138, -1.0, -145.9), (0.7872, 1.0, -157.7), (0.7933, 1.0, -155.9), (0.7933, -1.0, -155.9), (0.7872, -1.0, -157.7), (0.6692, 1.0, -150.9), (0.6753, 1.0, -149.1), (0.6753, -1.0, -149.1), (0.6692, -1.0, -150.9), (-0.9132, 1.211, -149.8), (-0.9127, -0.7888, -150.0), (-0.921, -0.7862, -151.6), (-0.9215, 1.214, -151.5), (-0.8291, 1.239, -157.6), (-0.8279, -0.7612, -157.6), (-0.823, -0.7586, -159.5), (-0.8243, 1.241, -159.5), (-0.4472, 1.341, -140.4), (-0.4459, -0.6588, -140.5), (-0.441, -0.6562, -142.4), (-0.4423, 1.344, -142.3)], [], [(0, 1, 42, 41), (18, 16, 7, 6), (7, 5, 27, 24), (39, 37, 1, 0), (18, 6, 4, 17), (38, 3, 1, 37), (12, 9, 11, 15), (36, 8, 10, 39), (13, 15, 11, 10), (36, 38, 9, 8), (23, 21, 15, 13), (22, 12, 15, 21), (8, 14, 13, 10), (8, 9, 12, 14), (7, 16, 19, 5), (4, 5, 19, 17), (20, 18, 17, 23), (20, 22, 16, 18), (14, 12, 22, 20), (14, 20, 23, 13), (16, 22, 21, 19), (17, 19, 21, 23), (25, 24, 28, 29), (6, 7, 24, 25), (5, 4, 26, 27), (4, 6, 25, 26), (49, 48, 32, 33), (27, 26, 30, 31), (26, 25, 29, 30), (24, 27, 31, 28), (35, 34, 54, 55), (51, 50, 34, 35), (50, 49, 33, 34), (48, 51, 35, 32), (2, 3, 38, 36), (2, 36, 39, 0), (9, 38, 37, 11), (10, 11, 37, 39), (42, 43, 47, 46), (1, 3, 43, 42), (2, 0, 41, 40), (3, 2, 40, 43), (47, 44, 60, 63), (40, 41, 45, 44), (43, 40, 44, 47), (41, 42, 46, 45), (28, 31, 51, 48), (30, 29, 49, 50), (31, 30, 50, 51), (29, 28, 48, 49), (52, 55, 59, 56), (34, 33, 53, 54), (32, 35, 55, 52), (33, 32, 52, 53), (57, 56, 59, 58), (53, 52, 56, 57), (55, 54, 58, 59), (54, 53, 57, 58), (62, 63, 67, 66), (45, 46, 62, 61), (46, 47, 63, 62), (44, 45, 61, 60), (64, 65, 69, 68), (60, 61, 65, 64), (63, 60, 64, 67), (61, 62, 66, 65), (69, 70, 71, 68), (67, 64, 68, 71), (65, 66, 70, 69), (66, 67, 71, 70)])
_uv = me_cube_017.uv_layers.new(name='UVMap')
_uv.uv.foreach_set('vector', [0.375, 1.0, 0.625, 1.0, 0.625, 1.0, 0.375, 1.0, 0.375, 0.4805, 0.625, 0.4805, 0.625, 0.5, 0.375, 0.5, 0.625, 0.5, 0.625, 0.75, 0.625, 0.75, 0.625, 0.5, 0.375, 0.9901, 0.625, 0.9901, 0.625, 1.0, 0.375, 1.0, 0.3555, 0.5, 0.375, 0.5, 0.375, 0.75, 0.3555, 0.75, 0.8651, 0.5, 0.875, 0.5, 0.875, 0.75, 0.8651, 0.75, 0.664, 0.5, 0.8399, 0.5, 0.8399, 0.75, 0.664, 0.75, 0.1349, 0.5, 0.1601, 0.5, 0.1601, 0.75, 0.1349, 0.75, 0.375, 0.789, 0.625, 0.789, 0.625, 0.9649, 0.375, 0.9649, 0.375, 0.2599, 0.625, 0.2599, 0.625, 0.2851, 0.375, 0.2851, 0.375, 0.7735, 0.625, 0.7735, 0.625, 0.789, 0.375, 0.789, 0.6485, 0.5, 0.664, 0.5, 0.664, 0.75, 0.6485, 0.75, 0.1601, 0.5, 0.336, 0.5, 0.336, 0.75, 0.1601, 0.75, 0.375, 0.2851, 0.625, 0.2851, 0.625, 0.461, 0.375, 0.461, 0.625, 0.5, 0.6445, 0.5, 0.6445, 0.75, 0.625, 0.75, 0.375, 0.75, 0.625, 0.75, 0.625, 0.7695, 0.375, 0.7695, 0.3515, 0.5, 0.3555, 0.5, 0.3555, 0.75, 0.3515, 0.75, 0.375, 0.4765, 0.625, 0.4765, 0.625, 0.4805, 0.375, 0.4805, 0.375, 0.461, 0.625, 0.461, 0.625, 0.4765, 0.375, 0.4765, 0.336, 0.5, 0.3515, 0.5, 0.3515, 0.75, 0.336, 0.75, 0.6445, 0.5, 0.6485, 0.5, 0.6485, 0.75, 0.6445, 0.75, 0.375, 0.7695, 0.625, 0.7695, 0.625, 0.7735, 0.375, 0.7735, 0.375, 0.5, 0.625, 0.5, 0.625, 0.5, 0.375, 0.5, 0.375, 0.5, 0.625, 0.5, 0.625, 0.5, 0.375, 0.5, 0.625, 0.75, 0.375, 0.75, 0.375, 0.75, 0.625, 0.75, 0.375, 0.75, 0.375, 0.5, 0.375, 0.5, 0.375, 0.75, 0.375, 0.5, 0.625, 0.5, 0.625, 0.5, 0.375, 0.5, 0.625, 0.75, 0.375, 0.75, 0.375, 0.75, 0.625, 0.75, 0.375, 0.75, 0.375, 0.5, 0.375, 0.5, 0.375, 0.75, 0.625, 0.5, 0.625, 0.75, 0.625, 0.75, 0.625, 0.5, 0.625, 0.75, 0.375, 0.75, 0.375, 0.75, 0.625, 0.75, 0.625, 0.75, 0.375, 0.75, 0.375, 0.75, 0.625, 0.75, 0.375, 0.75, 0.375, 0.5, 0.375, 0.5, 0.375, 0.75, 0.625, 0.5, 0.625, 0.75, 0.625, 0.75, 0.625, 0.5, 0.375, 0.25, 0.625, 0.25, 0.625, 0.2599, 0.375, 0.2599, 0.125, 0.5, 0.1349, 0.5, 0.1349, 0.75, 0.125, 0.75, 0.8399, 0.5, 0.8651, 0.5, 0.8651, 0.75, 0.8399, 0.75, 0.375, 0.9649, 0.625, 0.9649, 0.625, 0.9901, 0.375, 0.9901, 0.875, 0.75, 0.875, 0.5, 0.875, 0.5, 0.875, 0.75, 0.875, 0.75, 0.875, 0.5, 0.875, 0.5, 0.875, 0.75, 0.125, 0.5, 0.125, 0.75, 0.125, 0.75, 0.125, 0.5, 0.625, 0.25, 0.375, 0.25, 0.375, 0.25, 0.625, 0.25, 0.625, 0.25, 0.375, 0.25, 0.375, 0.25, 0.625, 0.25, 0.125, 0.5, 0.125, 0.75, 0.125, 0.75, 0.125, 0.5, 0.625, 0.25, 0.375, 0.25, 0.375, 0.25, 0.625, 0.25, 0.375, 1.0, 0.625, 1.0, 0.625, 1.0, 0.375, 1.0, 0.625, 0.5, 0.625, 0.75, 0.625, 0.75, 0.625, 0.5, 0.375, 0.75, 0.375, 0.5, 0.375, 0.5, 0.375, 0.75, 0.625, 0.75, 0.375, 0.75, 0.375, 0.75, 0.625, 0.75, 0.375, 0.5, 0.625, 0.5, 0.625, 0.5, 0.375, 0.5, 0.625, 0.5, 0.625, 0.75, 0.625, 0.75, 0.625, 0.5, 0.375, 0.75, 0.375, 0.5, 0.375, 0.5, 0.375, 0.75, 0.625, 0.5, 0.625, 0.75, 0.625, 0.75, 0.625, 0.5, 0.375, 0.5, 0.625, 0.5, 0.625, 0.5, 0.375, 0.5, 0.375, 0.5, 0.625, 0.5, 0.625, 0.75, 0.375, 0.75, 0.375, 0.5, 0.625, 0.5, 0.625, 0.5, 0.375, 0.5, 0.625, 0.75, 0.375, 0.75, 0.375, 0.75, 0.625, 0.75, 0.375, 0.75, 0.375, 0.5, 0.375, 0.5, 0.375, 0.75, 0.875, 0.75, 0.875, 0.5, 0.875, 0.5, 0.875, 0.75, 0.375, 1.0, 0.625, 1.0, 0.625, 1.0, 0.375, 1.0, 0.875, 0.75, 0.875, 0.5, 0.875, 0.5, 0.875, 0.75, 0.125, 0.5, 0.125, 0.75, 0.125, 0.75, 0.125, 0.5, 0.125, 0.5, 0.125, 0.75, 0.125, 0.75, 0.125, 0.5, 0.125, 0.5, 0.125, 0.75, 0.125, 0.75, 0.125, 0.5, 0.625, 0.25, 0.375, 0.25, 0.375, 0.25, 0.625, 0.25, 0.375, 1.0, 0.625, 1.0, 0.625, 1.0, 0.375, 1.0, 0.375, 0.0, 0.625, 0.0, 0.625, 0.25, 0.375, 0.25, 0.625, 0.25, 0.375, 0.25, 0.375, 0.25, 0.625, 0.25, 0.375, 1.0, 0.625, 1.0, 0.625, 1.0, 0.375, 1.0, 0.875, 0.75, 0.875, 0.5, 0.875, 0.5, 0.875, 0.75])
me_cube_017.materials.append(mat_material_003)
me_cube_017.update()
me_cube_018 = bpy.data.meshes.new('Cube.018')
me_cube_018.from_pydata([(-0.9493, -1.033, -14.44), (-0.9644, -1.045, -14.8), (-0.9508, 0.9594, -14.54), (-0.9658, 0.9543, -14.84), (0.9091, -1.0, -29.8), (0.9242, -1.0, -29.92), (0.9091, 1.0, -29.8), (0.9242, 1.0, -29.92), (-0.7233, 1.0, -0.03192), (-0.7275, 1.0, 1.891), (-0.7233, -1.0, -0.03192), (-0.7275, -1.0, 1.891), (0.6959, 1.0, 1.432), (0.6875, -1.0, -0.2357), (0.6875, 1.0, -0.2357), (0.6959, -1.0, 1.432), (0.9328, 1.0, -10.6), (0.9177, -1.0, -10.86), (0.9177, 1.0, -10.86), (0.9328, -1.0, -10.6), (0.8929, 1.0, -7.066), (0.9012, -1.0, -5.432), (0.9012, 1.0, -5.432), (0.8929, -1.0, -7.066), (0.9135, 1.0, -52.51), (0.8984, 1.0, -52.39), (0.8984, -1.0, -52.39), (0.9135, -1.0, -52.51), (0.9136, 1.0, -52.44), (0.8984, 1.0, -52.46), (0.8984, -1.0, -52.46), (0.9136, -1.0, -52.44), (0.8756, 1.0, -149.7), (0.8665, 1.0, -148.1), (0.8665, -1.0, -148.1), (0.8756, -1.0, -149.7), (-0.9286, 0.967, -7.688), (-0.9431, -1.03, -6.75), (-0.9418, 0.9699, -6.746), (-0.9307, -1.018, -7.908), (-0.9195, 1.052, -45.43), (-0.919, -0.968, -45.57), (-0.9344, -0.9483, -45.6), (-0.9347, 1.051, -45.42), (-0.9286, 1.202, -146.0), (-0.9287, -0.798, -146.2), (-0.9418, -0.7954, -147.2), (-0.9417, 1.204, -147.0), (0.9138, 1.0, -145.9), (0.9048, 1.0, -144.3), (0.9048, -1.0, -144.3), (0.9138, -1.0, -145.9), (0.7872, 1.0, -157.7), (0.7933, 1.0, -155.9), (0.7933, -1.0, -155.9), (0.7872, -1.0, -157.7), (0.6692, 1.0, -150.9), (0.6753, 1.0, -149.1), (0.6753, -1.0, -149.1), (0.6692, -1.0, -150.9), (-0.9132, 1.211, -149.8), (-0.9127, -0.7888, -150.0), (-0.921, -0.7862, -151.6), (-0.9215, 1.214, -151.5), (-0.8291, 1.239, -157.6), (-0.8279, -0.7612, -157.6), (-0.823, -0.7586, -159.5), (-0.8243, 1.241, -159.5), (-0.4472, 1.341, -140.4), (-0.4459, -0.6588, -140.5), (-0.441, -0.6562, -142.4), (-0.4423, 1.344, -142.3)], [], [(0, 1, 42, 41), (18, 16, 7, 6), (7, 5, 27, 24), (39, 37, 1, 0), (18, 6, 4, 17), (38, 3, 1, 37), (12, 9, 11, 15), (36, 8, 10, 39), (13, 15, 11, 10), (36, 38, 9, 8), (23, 21, 15, 13), (22, 12, 15, 21), (8, 14, 13, 10), (8, 9, 12, 14), (7, 16, 19, 5), (4, 5, 19, 17), (20, 18, 17, 23), (20, 22, 16, 18), (14, 12, 22, 20), (14, 20, 23, 13), (16, 22, 21, 19), (17, 19, 21, 23), (25, 24, 28, 29), (6, 7, 24, 25), (5, 4, 26, 27), (4, 6, 25, 26), (49, 48, 32, 33), (27, 26, 30, 31), (26, 25, 29, 30), (24, 27, 31, 28), (35, 34, 54, 55), (51, 50, 34, 35), (50, 49, 33, 34), (48, 51, 35, 32), (2, 3, 38, 36), (2, 36, 39, 0), (9, 38, 37, 11), (10, 11, 37, 39), (42, 43, 47, 46), (1, 3, 43, 42), (2, 0, 41, 40), (3, 2, 40, 43), (47, 44, 60, 63), (40, 41, 45, 44), (43, 40, 44, 47), (41, 42, 46, 45), (28, 31, 51, 48), (30, 29, 49, 50), (31, 30, 50, 51), (29, 28, 48, 49), (52, 55, 59, 56), (34, 33, 53, 54), (32, 35, 55, 52), (33, 32, 52, 53), (57, 56, 59, 58), (53, 52, 56, 57), (55, 54, 58, 59), (54, 53, 57, 58), (62, 63, 67, 66), (45, 46, 62, 61), (46, 47, 63, 62), (44, 45, 61, 60), (64, 65, 69, 68), (60, 61, 65, 64), (63, 60, 64, 67), (61, 62, 66, 65), (69, 70, 71, 68), (67, 64, 68, 71), (65, 66, 70, 69), (66, 67, 71, 70)])
_uv = me_cube_018.uv_layers.new(name='UVMap')
_uv.uv.foreach_set('vector', [0.375, 1.0, 0.625, 1.0, 0.625, 1.0, 0.375, 1.0, 0.375, 0.4805, 0.625, 0.4805, 0.625, 0.5, 0.375, 0.5, 0.625, 0.5, 0.625, 0.75, 0.625, 0.75, 0.625, 0.5, 0.375, 0.9901, 0.625, 0.9901, 0.625, 1.0, 0.375, 1.0, 0.3555, 0.5, 0.375, 0.5, 0.375, 0.75, 0.3555, 0.75, 0.8651, 0.5, 0.875, 0.5, 0.875, 0.75, 0.8651, 0.75, 0.664, 0.5, 0.8399, 0.5, 0.8399, 0.75, 0.664, 0.75, 0.1349, 0.5, 0.1601, 0.5, 0.1601, 0.75, 0.1349, 0.75, 0.375, 0.789, 0.625, 0.789, 0.625, 0.9649, 0.375, 0.9649, 0.375, 0.2599, 0.625, 0.2599, 0.625, 0.2851, 0.375, 0.2851, 0.375, 0.7735, 0.625, 0.7735, 0.625, 0.789, 0.375, 0.789, 0.6485, 0.5, 0.664, 0.5, 0.664, 0.75, 0.6485, 0.75, 0.1601, 0.5, 0.336, 0.5, 0.336, 0.75, 0.1601, 0.75, 0.375, 0.2851, 0.625, 0.2851, 0.625, 0.461, 0.375, 0.461, 0.625, 0.5, 0.6445, 0.5, 0.6445, 0.75, 0.625, 0.75, 0.375, 0.75, 0.625, 0.75, 0.625, 0.7695, 0.375, 0.7695, 0.3515, 0.5, 0.3555, 0.5, 0.3555, 0.75, 0.3515, 0.75, 0.375, 0.4765, 0.625, 0.4765, 0.625, 0.4805, 0.375, 0.4805, 0.375, 0.461, 0.625, 0.461, 0.625, 0.4765, 0.375, 0.4765, 0.336, 0.5, 0.3515, 0.5, 0.3515, 0.75, 0.336, 0.75, 0.6445, 0.5, 0.6485, 0.5, 0.6485, 0.75, 0.6445, 0.75, 0.375, 0.7695, 0.625, 0.7695, 0.625, 0.7735, 0.375, 0.7735, 0.375, 0.5, 0.625, 0.5, 0.625, 0.5, 0.375, 0.5, 0.375, 0.5, 0.625, 0.5, 0.625, 0.5, 0.375, 0.5, 0.625, 0.75, 0.375, 0.75, 0.375, 0.75, 0.625, 0.75, 0.375, 0.75, 0.375, 0.5, 0.375, 0.5, 0.375, 0.75, 0.375, 0.5, 0.625, 0.5, 0.625, 0.5, 0.375, 0.5, 0.625, 0.75, 0.375, 0.75, 0.375, 0.75, 0.625, 0.75, 0.375, 0.75, 0.375, 0.5, 0.375, 0.5, 0.375, 0.75, 0.625, 0.5, 0.625, 0.75, 0.625, 0.75, 0.625, 0.5, 0.625, 0.75, 0.375, 0.75, 0.375, 0.75, 0.625, 0.75, 0.625, 0.75, 0.375, 0.75, 0.375, 0.75, 0.625, 0.75, 0.375, 0.75, 0.375, 0.5, 0.375, 0.5, 0.375, 0.75, 0.625, 0.5, 0.625, 0.75, 0.625, 0.75, 0.625, 0.5, 0.375, 0.25, 0.625, 0.25, 0.625, 0.2599, 0.375, 0.2599, 0.125, 0.5, 0.1349, 0.5, 0.1349, 0.75, 0.125, 0.75, 0.8399, 0.5, 0.8651, 0.5, 0.8651, 0.75, 0.8399, 0.75, 0.375, 0.9649, 0.625, 0.9649, 0.625, 0.9901, 0.375, 0.9901, 0.875, 0.75, 0.875, 0.5, 0.875, 0.5, 0.875, 0.75, 0.875, 0.75, 0.875, 0.5, 0.875, 0.5, 0.875, 0.75, 0.125, 0.5, 0.125, 0.75, 0.125, 0.75, 0.125, 0.5, 0.625, 0.25, 0.375, 0.25, 0.375, 0.25, 0.625, 0.25, 0.625, 0.25, 0.375, 0.25, 0.375, 0.25, 0.625, 0.25, 0.125, 0.5, 0.125, 0.75, 0.125, 0.75, 0.125, 0.5, 0.625, 0.25, 0.375, 0.25, 0.375, 0.25, 0.625, 0.25, 0.375, 1.0, 0.625, 1.0, 0.625, 1.0, 0.375, 1.0, 0.625, 0.5, 0.625, 0.75, 0.625, 0.75, 0.625, 0.5, 0.375, 0.75, 0.375, 0.5, 0.375, 0.5, 0.375, 0.75, 0.625, 0.75, 0.375, 0.75, 0.375, 0.75, 0.625, 0.75, 0.375, 0.5, 0.625, 0.5, 0.625, 0.5, 0.375, 0.5, 0.625, 0.5, 0.625, 0.75, 0.625, 0.75, 0.625, 0.5, 0.375, 0.75, 0.375, 0.5, 0.375, 0.5, 0.375, 0.75, 0.625, 0.5, 0.625, 0.75, 0.625, 0.75, 0.625, 0.5, 0.375, 0.5, 0.625, 0.5, 0.625, 0.5, 0.375, 0.5, 0.375, 0.5, 0.625, 0.5, 0.625, 0.75, 0.375, 0.75, 0.375, 0.5, 0.625, 0.5, 0.625, 0.5, 0.375, 0.5, 0.625, 0.75, 0.375, 0.75, 0.375, 0.75, 0.625, 0.75, 0.375, 0.75, 0.375, 0.5, 0.375, 0.5, 0.375, 0.75, 0.875, 0.75, 0.875, 0.5, 0.875, 0.5, 0.875, 0.75, 0.375, 1.0, 0.625, 1.0, 0.625, 1.0, 0.375, 1.0, 0.875, 0.75, 0.875, 0.5, 0.875, 0.5, 0.875, 0.75, 0.125, 0.5, 0.125, 0.75, 0.125, 0.75, 0.125, 0.5, 0.125, 0.5, 0.125, 0.75, 0.125, 0.75, 0.125, 0.5, 0.125, 0.5, 0.125, 0.75, 0.125, 0.75, 0.125, 0.5, 0.625, 0.25, 0.375, 0.25, 0.375, 0.25, 0.625, 0.25, 0.375, 1.0, 0.625, 1.0, 0.625, 1.0, 0.375, 1.0, 0.375, 0.0, 0.625, 0.0, 0.625, 0.25, 0.375, 0.25, 0.625, 0.25, 0.375, 0.25, 0.375, 0.25, 0.625, 0.25, 0.375, 1.0, 0.625, 1.0, 0.625, 1.0, 0.375, 1.0, 0.875, 0.75, 0.875, 0.5, 0.875, 0.5, 0.875, 0.75])
me_cube_018.materials.append(mat_material_003)
me_cube_018.update()
me_cube_019 = bpy.data.meshes.new('Cube.019')
me_cube_019.from_pydata([(-0.9493, -1.033, -14.44), (-0.9644, -1.045, -14.8), (-0.9508, 0.9594, -14.54), (-0.9658, 0.9543, -14.84), (0.9091, -1.0, -29.8), (0.9242, -1.0, -29.92), (0.9091, 1.0, -29.8), (0.9242, 1.0, -29.92), (-0.7233, 1.0, -0.03192), (-0.7275, 1.0, 1.891), (-0.7233, -1.0, -0.03192), (-0.7275, -1.0, 1.891), (0.6959, 1.0, 1.432), (0.6875, -1.0, -0.2357), (0.6875, 1.0, -0.2357), (0.6959, -1.0, 1.432), (0.9328, 1.0, -10.6), (0.9177, -1.0, -10.86), (0.9177, 1.0, -10.86), (0.9328, -1.0, -10.6), (0.8929, 1.0, -7.066), (0.9012, -1.0, -5.432), (0.9012, 1.0, -5.432), (0.8929, -1.0, -7.066), (0.9135, 1.0, -52.51), (0.8984, 1.0, -52.39), (0.8984, -1.0, -52.39), (0.9135, -1.0, -52.51), (0.9136, 1.0, -52.44), (0.8984, 1.0, -52.46), (0.8984, -1.0, -52.46), (0.9136, -1.0, -52.44), (0.8756, 1.0, -149.7), (0.8665, 1.0, -148.1), (0.8665, -1.0, -148.1), (0.8756, -1.0, -149.7), (-0.9286, 0.967, -7.688), (-0.9431, -1.03, -6.75), (-0.9418, 0.9699, -6.746), (-0.9307, -1.018, -7.908), (-0.9195, 1.052, -45.43), (-0.919, -0.968, -45.57), (-0.9344, -0.9483, -45.6), (-0.9347, 1.051, -45.42), (-0.9286, 1.202, -146.0), (-0.9287, -0.798, -146.2), (-0.9418, -0.7954, -147.2), (-0.9417, 1.204, -147.0), (0.9138, 1.0, -145.9), (0.9048, 1.0, -144.3), (0.9048, -1.0, -144.3), (0.9138, -1.0, -145.9), (0.7872, 1.0, -157.7), (0.7933, 1.0, -155.9), (0.7933, -1.0, -155.9), (0.7872, -1.0, -157.7), (0.6692, 1.0, -150.9), (0.6753, 1.0, -149.1), (0.6753, -1.0, -149.1), (0.6692, -1.0, -150.9), (-0.9132, 1.211, -149.8), (-0.9127, -0.7888, -150.0), (-0.921, -0.7862, -151.6), (-0.9215, 1.214, -151.5), (-0.8291, 1.239, -157.6), (-0.8279, -0.7612, -157.6), (-0.823, -0.7586, -159.5), (-0.8243, 1.241, -159.5), (-0.4472, 1.341, -140.4), (-0.4459, -0.6588, -140.5), (-0.441, -0.6562, -142.4), (-0.4423, 1.344, -142.3)], [], [(0, 1, 42, 41), (18, 16, 7, 6), (7, 5, 27, 24), (39, 37, 1, 0), (18, 6, 4, 17), (38, 3, 1, 37), (12, 9, 11, 15), (36, 8, 10, 39), (13, 15, 11, 10), (36, 38, 9, 8), (23, 21, 15, 13), (22, 12, 15, 21), (8, 14, 13, 10), (8, 9, 12, 14), (7, 16, 19, 5), (4, 5, 19, 17), (20, 18, 17, 23), (20, 22, 16, 18), (14, 12, 22, 20), (14, 20, 23, 13), (16, 22, 21, 19), (17, 19, 21, 23), (25, 24, 28, 29), (6, 7, 24, 25), (5, 4, 26, 27), (4, 6, 25, 26), (49, 48, 32, 33), (27, 26, 30, 31), (26, 25, 29, 30), (24, 27, 31, 28), (35, 34, 54, 55), (51, 50, 34, 35), (50, 49, 33, 34), (48, 51, 35, 32), (2, 3, 38, 36), (2, 36, 39, 0), (9, 38, 37, 11), (10, 11, 37, 39), (42, 43, 47, 46), (1, 3, 43, 42), (2, 0, 41, 40), (3, 2, 40, 43), (47, 44, 60, 63), (40, 41, 45, 44), (43, 40, 44, 47), (41, 42, 46, 45), (28, 31, 51, 48), (30, 29, 49, 50), (31, 30, 50, 51), (29, 28, 48, 49), (52, 55, 59, 56), (34, 33, 53, 54), (32, 35, 55, 52), (33, 32, 52, 53), (57, 56, 59, 58), (53, 52, 56, 57), (55, 54, 58, 59), (54, 53, 57, 58), (62, 63, 67, 66), (45, 46, 62, 61), (46, 47, 63, 62), (44, 45, 61, 60), (64, 65, 69, 68), (60, 61, 65, 64), (63, 60, 64, 67), (61, 62, 66, 65), (69, 70, 71, 68), (67, 64, 68, 71), (65, 66, 70, 69), (66, 67, 71, 70)])
_uv = me_cube_019.uv_layers.new(name='UVMap')
_uv.uv.foreach_set('vector', [0.375, 1.0, 0.625, 1.0, 0.625, 1.0, 0.375, 1.0, 0.375, 0.4805, 0.625, 0.4805, 0.625, 0.5, 0.375, 0.5, 0.625, 0.5, 0.625, 0.75, 0.625, 0.75, 0.625, 0.5, 0.375, 0.9901, 0.625, 0.9901, 0.625, 1.0, 0.375, 1.0, 0.3555, 0.5, 0.375, 0.5, 0.375, 0.75, 0.3555, 0.75, 0.8651, 0.5, 0.875, 0.5, 0.875, 0.75, 0.8651, 0.75, 0.664, 0.5, 0.8399, 0.5, 0.8399, 0.75, 0.664, 0.75, 0.1349, 0.5, 0.1601, 0.5, 0.1601, 0.75, 0.1349, 0.75, 0.375, 0.789, 0.625, 0.789, 0.625, 0.9649, 0.375, 0.9649, 0.375, 0.2599, 0.625, 0.2599, 0.625, 0.2851, 0.375, 0.2851, 0.375, 0.7735, 0.625, 0.7735, 0.625, 0.789, 0.375, 0.789, 0.6485, 0.5, 0.664, 0.5, 0.664, 0.75, 0.6485, 0.75, 0.1601, 0.5, 0.336, 0.5, 0.336, 0.75, 0.1601, 0.75, 0.375, 0.2851, 0.625, 0.2851, 0.625, 0.461, 0.375, 0.461, 0.625, 0.5, 0.6445, 0.5, 0.6445, 0.75, 0.625, 0.75, 0.375, 0.75, 0.625, 0.75, 0.625, 0.7695, 0.375, 0.7695, 0.3515, 0.5, 0.3555, 0.5, 0.3555, 0.75, 0.3515, 0.75, 0.375, 0.4765, 0.625, 0.4765, 0.625, 0.4805, 0.375, 0.4805, 0.375, 0.461, 0.625, 0.461, 0.625, 0.4765, 0.375, 0.4765, 0.336, 0.5, 0.3515, 0.5, 0.3515, 0.75, 0.336, 0.75, 0.6445, 0.5, 0.6485, 0.5, 0.6485, 0.75, 0.6445, 0.75, 0.375, 0.7695, 0.625, 0.7695, 0.625, 0.7735, 0.375, 0.7735, 0.375, 0.5, 0.625, 0.5, 0.625, 0.5, 0.375, 0.5, 0.375, 0.5, 0.625, 0.5, 0.625, 0.5, 0.375, 0.5, 0.625, 0.75, 0.375, 0.75, 0.375, 0.75, 0.625, 0.75, 0.375, 0.75, 0.375, 0.5, 0.375, 0.5, 0.375, 0.75, 0.375, 0.5, 0.625, 0.5, 0.625, 0.5, 0.375, 0.5, 0.625, 0.75, 0.375, 0.75, 0.375, 0.75, 0.625, 0.75, 0.375, 0.75, 0.375, 0.5, 0.375, 0.5, 0.375, 0.75, 0.625, 0.5, 0.625, 0.75, 0.625, 0.75, 0.625, 0.5, 0.625, 0.75, 0.375, 0.75, 0.375, 0.75, 0.625, 0.75, 0.625, 0.75, 0.375, 0.75, 0.375, 0.75, 0.625, 0.75, 0.375, 0.75, 0.375, 0.5, 0.375, 0.5, 0.375, 0.75, 0.625, 0.5, 0.625, 0.75, 0.625, 0.75, 0.625, 0.5, 0.375, 0.25, 0.625, 0.25, 0.625, 0.2599, 0.375, 0.2599, 0.125, 0.5, 0.1349, 0.5, 0.1349, 0.75, 0.125, 0.75, 0.8399, 0.5, 0.8651, 0.5, 0.8651, 0.75, 0.8399, 0.75, 0.375, 0.9649, 0.625, 0.9649, 0.625, 0.9901, 0.375, 0.9901, 0.875, 0.75, 0.875, 0.5, 0.875, 0.5, 0.875, 0.75, 0.875, 0.75, 0.875, 0.5, 0.875, 0.5, 0.875, 0.75, 0.125, 0.5, 0.125, 0.75, 0.125, 0.75, 0.125, 0.5, 0.625, 0.25, 0.375, 0.25, 0.375, 0.25, 0.625, 0.25, 0.625, 0.25, 0.375, 0.25, 0.375, 0.25, 0.625, 0.25, 0.125, 0.5, 0.125, 0.75, 0.125, 0.75, 0.125, 0.5, 0.625, 0.25, 0.375, 0.25, 0.375, 0.25, 0.625, 0.25, 0.375, 1.0, 0.625, 1.0, 0.625, 1.0, 0.375, 1.0, 0.625, 0.5, 0.625, 0.75, 0.625, 0.75, 0.625, 0.5, 0.375, 0.75, 0.375, 0.5, 0.375, 0.5, 0.375, 0.75, 0.625, 0.75, 0.375, 0.75, 0.375, 0.75, 0.625, 0.75, 0.375, 0.5, 0.625, 0.5, 0.625, 0.5, 0.375, 0.5, 0.625, 0.5, 0.625, 0.75, 0.625, 0.75, 0.625, 0.5, 0.375, 0.75, 0.375, 0.5, 0.375, 0.5, 0.375, 0.75, 0.625, 0.5, 0.625, 0.75, 0.625, 0.75, 0.625, 0.5, 0.375, 0.5, 0.625, 0.5, 0.625, 0.5, 0.375, 0.5, 0.375, 0.5, 0.625, 0.5, 0.625, 0.75, 0.375, 0.75, 0.375, 0.5, 0.625, 0.5, 0.625, 0.5, 0.375, 0.5, 0.625, 0.75, 0.375, 0.75, 0.375, 0.75, 0.625, 0.75, 0.375, 0.75, 0.375, 0.5, 0.375, 0.5, 0.375, 0.75, 0.875, 0.75, 0.875, 0.5, 0.875, 0.5, 0.875, 0.75, 0.375, 1.0, 0.625, 1.0, 0.625, 1.0, 0.375, 1.0, 0.875, 0.75, 0.875, 0.5, 0.875, 0.5, 0.875, 0.75, 0.125, 0.5, 0.125, 0.75, 0.125, 0.75, 0.125, 0.5, 0.125, 0.5, 0.125, 0.75, 0.125, 0.75, 0.125, 0.5, 0.125, 0.5, 0.125, 0.75, 0.125, 0.75, 0.125, 0.5, 0.625, 0.25, 0.375, 0.25, 0.375, 0.25, 0.625, 0.25, 0.375, 1.0, 0.625, 1.0, 0.625, 1.0, 0.375, 1.0, 0.375, 0.0, 0.625, 0.0, 0.625, 0.25, 0.375, 0.25, 0.625, 0.25, 0.375, 0.25, 0.375, 0.25, 0.625, 0.25, 0.375, 1.0, 0.625, 1.0, 0.625, 1.0, 0.375, 1.0, 0.875, 0.75, 0.875, 0.5, 0.875, 0.5, 0.875, 0.75])
me_cube_019.materials.append(mat_material_003)
me_cube_019.update()

# ---- objects
ob_cube = bpy.data.objects.new('Cube', me_cube)
ob_cube_001 = bpy.data.objects.new('Cube.001', me_cube_002)
ob_cube_002 = bpy.data.objects.new('Cube.002', me_cube_003)
ob_cube_003 = bpy.data.objects.new('Cube.003', me_cube_004)
ob_cube_004 = bpy.data.objects.new('Cube.004', me_cube_005)
ob_cube_005 = bpy.data.objects.new('Cube.005', me_cube_006)
ob_cube_006 = bpy.data.objects.new('Cube.006', me_cube_007)
ob_cube_007 = bpy.data.objects.new('Cube.007', me_cube_008)
ob_cube_008 = bpy.data.objects.new('Cube.008', me_cube_009)
ob_cube_009 = bpy.data.objects.new('Cube.009', me_cube_010)
ob_cube_010 = bpy.data.objects.new('Cube.010', me_cube_011)
ob_cube_011 = bpy.data.objects.new('Cube.011', me_cube_012)
ob_cube_012 = bpy.data.objects.new('Cube.012', me_cube_001)
ob_cube_013 = bpy.data.objects.new('Cube.013', me_cube_013)
ob_cube_014 = bpy.data.objects.new('Cube.014', me_cube_014)
ob_cube_015 = bpy.data.objects.new('Cube.015', me_cube_015)
ob_cube_016 = bpy.data.objects.new('Cube.016', me_cube_016)
ob_cube_017 = bpy.data.objects.new('Cube.017', me_cube_017)
ob_cube_018 = bpy.data.objects.new('Cube.018', me_cube_018)
ob_cube_019 = bpy.data.objects.new('Cube.019', me_cube_019)

# ---- transforms, parenting, visibility, modifiers, constraints
ob_cube.location = (0.0, 0.009408, 0.7656)
ob_cube.scale = (2.536, 2.366, 1.14)
ob_cube.lock_rotations_4d = False
ob_cube.empty_display_type = 'ARROWS'
ob_cube.lineart.crease_threshold = 0.0
ob_cube_001.location = (-0.01237, 0.001679, -0.4003)
ob_cube_001.scale = (2.366, 0.2788, -0.07029)
ob_cube_002.parent = ob_cube_001
ob_cube_002.matrix_parent_inverse = Matrix(((0.4227, -0.0, -0.0, 0.005231), (-0.0, 3.586, 0.0, -0.006023), (-0.0, 0.0, -14.23, -5.695), (0.0, -0.0, 0.0, 1.0)))
ob_cube_002.location = (-0.01237, 0.9272, -0.4003)
ob_cube_002.scale = (2.366, 0.2788, -0.07029)
ob_cube_003.parent = ob_cube_001
ob_cube_003.matrix_parent_inverse = Matrix(((0.4227, -0.0, -0.0, 0.005231), (-0.0, 3.586, 0.0, -0.006023), (-0.0, 0.0, -14.23, -5.695), (0.0, -0.0, 0.0, 1.0)))
ob_cube_003.location = (-0.01237, 1.872, -0.4003)
ob_cube_003.scale = (2.366, 0.2788, -0.07029)
ob_cube_004.parent = ob_cube_001
ob_cube_004.matrix_parent_inverse = Matrix(((0.4227, -0.0, -0.0, 0.005231), (-0.0, 3.586, 0.0, -0.006023), (-0.0, 0.0, -14.23, -5.695), (0.0, -0.0, 0.0, 1.0)))
ob_cube_004.location = (-0.01237, -0.9187, -0.4003)
ob_cube_004.scale = (2.366, 0.2788, -0.07029)
ob_cube_005.parent = ob_cube_001
ob_cube_005.matrix_parent_inverse = Matrix(((0.4227, -0.0, -0.0, 0.005231), (-0.0, 3.586, 0.0, -0.006023), (-0.0, 0.0, -14.23, -5.695), (0.0, -0.0, 0.0, 1.0)))
ob_cube_005.location = (-0.01237, -1.838, -0.4003)
ob_cube_005.scale = (2.366, 0.2788, -0.07029)
ob_cube_006.parent = ob_cube_001
ob_cube_006.matrix_parent_inverse = Matrix(((0.4227, -0.0, -0.0, 0.005231), (-0.0, 3.586, 0.0, -0.006023), (-0.0, 0.0, -14.23, -5.695), (0.0, -0.0, 0.0, 1.0)))
ob_cube_006.location = (-2.102, 0.01725, -0.5324)
ob_cube_006.rotation_euler = (0.0, -0.0, 1.571)
ob_cube_006.scale = (2.139, 0.2788, -0.07029)
ob_cube_007.parent = ob_cube_001
ob_cube_007.matrix_parent_inverse = Matrix(((0.4227, -0.0, -0.0, 0.005231), (-0.0, 3.586, 0.0, -0.006023), (-0.0, 0.0, -14.23, -5.695), (0.0, -0.0, 0.0, 1.0)))
ob_cube_007.location = (2.077, 0.01725, -0.5324)
ob_cube_007.rotation_euler = (0.0, -0.0, 1.571)
ob_cube_007.scale = (2.139, 0.2788, -0.07029)
ob_cube_008.parent = ob_cube_001
ob_cube_008.matrix_parent_inverse = Matrix(((0.4227, -0.0, -0.0, 0.005231), (-0.0, 3.586, 0.0, -0.006023), (-0.0, 0.0, -14.23, -5.695), (0.0, -0.0, 0.0, 1.0)))
ob_cube_008.location = (0.05165, 0.01725, -0.5324)
ob_cube_008.rotation_euler = (0.0, -0.0, 1.571)
ob_cube_008.scale = (2.139, 0.2788, -0.07029)
ob_cube_009.parent = ob_cube_001
ob_cube_009.matrix_parent_inverse = Matrix(((0.4227, -0.0, -0.0, 0.005231), (-0.0, 3.586, 0.0, -0.006023), (-0.0, 0.0, -14.23, -5.695), (0.0, -0.0, 0.0, 1.0)))
ob_cube_009.location = (-0.01237, 1.872, -0.8174)
ob_cube_009.scale = (2.366, 0.2788, -0.07029)
ob_cube_010.parent = ob_cube_001
ob_cube_010.matrix_parent_inverse = Matrix(((0.4227, -0.0, -0.0, 0.005231), (-0.0, 3.586, 0.0, -0.006023), (-0.0, 0.0, -14.23, -5.695), (0.0, -0.0, 0.0, 1.0)))
ob_cube_010.location = (-0.01237, -1.838, -0.8204)
ob_cube_010.scale = (2.366, 0.2788, -0.07029)
ob_cube_011.parent = ob_cube_001
ob_cube_011.matrix_parent_inverse = Matrix(((0.4227, -0.0, -0.0, 0.005231), (-0.0, 3.586, 0.0, -0.006023), (-0.0, 0.0, -14.23, -5.695), (0.0, -0.0, 0.0, 1.0)))
ob_cube_011.location = (-0.01237, -0.009963, -0.8204)
ob_cube_011.scale = (2.366, 0.2788, -0.07029)
ob_cube_012.location = (0.003017, 1.701, 2.431)
ob_cube_012.scale = (2.621, 0.1213, 0.1213)
ob_cube_013.location = (0.003017, 0.586, 2.431)
ob_cube_013.scale = (2.621, 0.1213, 0.1213)
ob_cube_014.location = (0.003017, -0.522, 2.431)
ob_cube_014.scale = (2.621, 0.1213, 0.1213)
ob_cube_015.location = (0.003017, -1.711, 2.431)
ob_cube_015.scale = (2.621, 0.1213, 0.1213)
ob_cube_016.location = (1.261, 0.04196, 2.556)
ob_cube_016.rotation_euler = (0.0, -0.0, 1.571)
ob_cube_016.scale = (2.621, 0.1213, 0.01986)
ob_cube_017.location = (0.6146, 0.04196, 2.556)
ob_cube_017.rotation_euler = (0.0, -0.0, 1.571)
ob_cube_017.scale = (2.621, 0.1213, 0.01986)
ob_cube_018.location = (-0.6514, 0.04196, 2.556)
ob_cube_018.rotation_euler = (0.0, -0.0, 1.571)
ob_cube_018.scale = (2.621, 0.1213, 0.01986)
ob_cube_019.location = (-1.958, 0.04196, 2.556)
ob_cube_019.rotation_euler = (0.0, -0.0, 1.571)
ob_cube_019.scale = (2.621, 0.1213, 0.01986)

# ---- collection membership
col_collection.objects.link(ob_cube)
col_collection.objects.link(ob_cube_001)
col_collection.objects.link(ob_cube_002)
col_collection.objects.link(ob_cube_003)
col_collection.objects.link(ob_cube_004)
col_collection.objects.link(ob_cube_005)
col_collection.objects.link(ob_cube_006)
col_collection.objects.link(ob_cube_007)
col_collection.objects.link(ob_cube_008)
col_collection.objects.link(ob_cube_009)
col_collection.objects.link(ob_cube_010)
col_collection.objects.link(ob_cube_011)
col_collection.objects.link(ob_cube_012)
col_collection.objects.link(ob_cube_013)
col_collection.objects.link(ob_cube_014)
col_collection.objects.link(ob_cube_015)
col_collection.objects.link(ob_cube_016)
col_collection.objects.link(ob_cube_017)
col_collection.objects.link(ob_cube_018)
col_collection.objects.link(ob_cube_019)

# ---- scene / render settings (as saved in the file)
scene.frame_start = 1; scene.frame_end = 250; scene.frame_set(0)
scene.render.engine = 'BLENDER_EEVEE_NEXT'
scene.cycles.sampling_pattern = 'TABULATED_SOBOL'
scene.cycles.use_light_tree = False
scene.view_settings.view_transform = 'Filmic'
bpy.context.view_layer.update()

# ---- added for rendering (the .blend has no active camera and no usable light): camera, sun
cam_auto = bpy.data.cameras.new('AutoCamera')
cam_auto.lens = 50.0
cam_auto.sensor_width = 36.0
cam_auto.clip_end = 1000.0
ob_auto_camera = bpy.data.objects.new('AutoCamera', cam_auto)
scene.collection.objects.link(ob_auto_camera)
ob_auto_camera.location = (7.42592, -8.90883, 6.78959)
ob_auto_camera.rotation_euler = (1.09748, -7.21219e-08, 0.694738)
scene.camera = ob_auto_camera
light_auto_sun = bpy.data.lights.new('AutoSun', 'SUN')
light_auto_sun.energy = 3.0
light_auto_sun.angle = 0.0523599
ob_auto_sun = bpy.data.objects.new('AutoSun', light_auto_sun)
scene.collection.objects.link(ob_auto_sun)
ob_auto_sun.rotation_euler = (0.872665, 0.174533, 0.523599)
bpy.context.view_layer.update()
